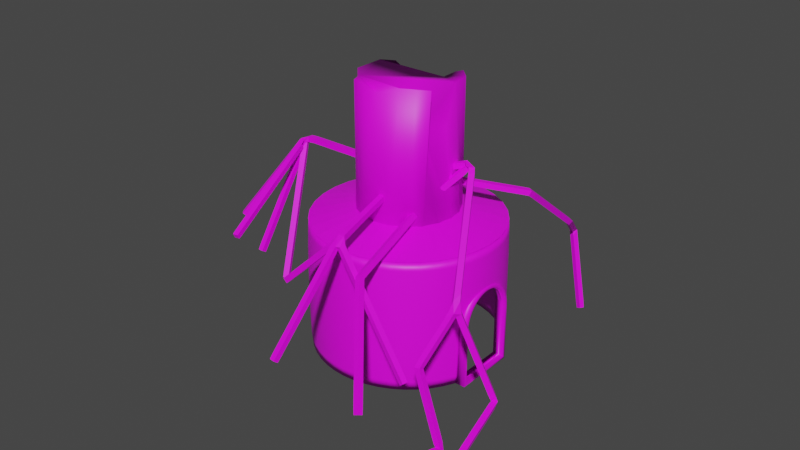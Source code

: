 # Source: SHREKSWAMP_BLEND.blend  (saved by Blender 3.5.10; exported with 4.5.12 LTS)
import bpy
from mathutils import Matrix  # noqa: F401  (used for matrix-valued properties, if any)

bpy.ops.wm.read_factory_settings(use_empty=True)
scene = bpy.context.scene
scene.name = 'Scene'

# ---- collections
col_collection = bpy.data.collections.new('Collection'); scene.collection.children.link(col_collection)

# ---- images (referenced by path relative to the original .blend; pixels are not part of the script)
import os
ASSET_DIR = os.environ.get("B2B_ASSET_DIR", "")  # directory of the original .blend (textures are referenced by path, not embedded)
HERE = os.path.dirname(os.path.abspath(__file__))  # packed textures are extracted next to this script under _unpacked/

def load_image(name, relpath, width, height, colorspace="sRGB"):
    """Load a texture the original file referenced (path relative to the .blend, or extracted next to this script)."""
    p = next((c for c in (os.path.join(HERE, relpath), os.path.join(ASSET_DIR, relpath)) if relpath and os.path.exists(c)), "")
    if p:
        img = bpy.data.images.load(p, check_existing=True)
        img.name = name
    else:  # same state as the original file: an image datablock whose file is absent (Cycles renders it pink)
        img = bpy.data.images.new(name, width, height)
        img.source = "FILE"
        img.filepath = "//" + (relpath or name)
    img.colorspace_settings.name = colorspace
    return img
img_raw_plank_wall_diff_4k_jpg = load_image('raw_plank_wall_diff_4k.jpg', 'textures/raw_plank_wall_diff_4k.jpg', 1024, 1024, 'sRGB')
img_bark_willow_diff_4k_jpg = load_image('bark_willow_diff_4k.jpg', 'textures/bark_willow_diff_4k.jpg', 1024, 1024, 'sRGB')
img_bark_willow_02_diff_4k_jpg = load_image('bark_willow_02_diff_4k.jpg', 'textures/bark_willow_02_diff_4k.jpg', 1024, 1024, 'sRGB')

# ---- materials (node trees are filled in below, after node groups)
mat_material_003 = bpy.data.materials.new('Material.003')
mat_material_003.use_transparent_shadow = False
mat_material_001 = bpy.data.materials.new('Material.001')
mat_material_001.use_transparent_shadow = False
mat_material_004 = bpy.data.materials.new('Material.004')
mat_material_004.use_transparent_shadow = False
mat_material_002 = bpy.data.materials.new('Material.002')
mat_material_002.use_transparent_shadow = False
mat_material_005 = bpy.data.materials.new('Material.005')
mat_material_005.use_transparent_shadow = False

# ---- material node trees
mat_material_003.use_nodes = True; mat_material_003.node_tree.nodes.clear()
_N = mat_material_003.node_tree.nodes; _L = mat_material_003.node_tree.links
n0 = _N.new('ShaderNodeOutputMaterial'); n0.name = 'Material Output'; n0.location = (300, 300)
n1 = _N.new('ShaderNodeTexImage'); n1.name = 'Image Texture.001'; n1.location = (-323, -339)
n2 = _N.new('ShaderNodeMapping'); n2.name = 'Mapping'; n2.location = (-460, 235)
n3 = _N.new('ShaderNodeBsdfPrincipled'); n3.name = 'Principled BSDF'; n3.location = (10, 300)
n3.distribution = 'GGX'
n3.subsurface_method = 'RANDOM_WALK_SKIN'
n3.inputs[3].default_value = 1.45
n3.inputs[27].default_value = (0.0, 0.0, 0.0, 1.0)
n3.inputs[28].default_value = 1.0
n4 = _N.new('ShaderNodeTexImage'); n4.name = 'Image Texture'; n4.location = (-280, 275)
n4.image = img_raw_plank_wall_diff_4k_jpg
n4.projection = 'BOX'
n4.projection_blend = 0.5164
n5 = _N.new('ShaderNodeTexCoord'); n5.name = 'Texture Coordinate'; n5.location = (-640, 235)
_L.new(n3.outputs[0], n0.inputs[0])
_L.new(n4.outputs[0], n3.inputs[0])
_L.new(n2.outputs[0], n4.inputs[0])
_L.new(n5.outputs[3], n2.inputs[0])
n0.is_active_output = True
mat_material_001.use_nodes = True; mat_material_001.node_tree.nodes.clear()
_N = mat_material_001.node_tree.nodes; _L = mat_material_001.node_tree.links
n0 = _N.new('ShaderNodeBsdfPrincipled'); n0.name = 'Principled BSDF'; n0.location = (370, 300)
n0.distribution = 'GGX'
n0.subsurface_method = 'RANDOM_WALK_SKIN'
n0.inputs[3].default_value = 1.45
n0.inputs[27].default_value = (0.0, 0.0, 0.0, 1.0)
n0.inputs[28].default_value = 1.0
n1 = _N.new('ShaderNodeOutputMaterial'); n1.name = 'Material Output'; n1.location = (660, 300)
n2 = _N.new('ShaderNodeMapping'); n2.name = 'Mapping'; n2.location = (-460, 235)
n3 = _N.new('ShaderNodeTexImage'); n3.name = 'Image Texture'; n3.location = (-220, 234)
n3.image = img_bark_willow_diff_4k_jpg
n3.projection = 'BOX'
n3.projection_blend = 0.5891
n4 = _N.new('ShaderNodeTexCoord'); n4.name = 'Texture Coordinate'; n4.location = (-640, 235)
_L.new(n0.outputs[0], n1.inputs[0])
_L.new(n3.outputs[0], n0.inputs[0])
_L.new(n2.outputs[0], n3.inputs[0])
_L.new(n4.outputs[1], n2.inputs[0])
n1.is_active_output = True
mat_material_004.use_nodes = True; mat_material_004.node_tree.nodes.clear()
_N = mat_material_004.node_tree.nodes; _L = mat_material_004.node_tree.links
n0 = _N.new('ShaderNodeBsdfPrincipled'); n0.name = 'Principled BSDF'; n0.location = (-131, 300)
n0.distribution = 'GGX'
n0.subsurface_method = 'RANDOM_WALK_SKIN'
n0.inputs[3].default_value = 1.45
n0.inputs[27].default_value = (0.0, 0.0, 0.0, 1.0)
n0.inputs[28].default_value = 1.0
n1 = _N.new('ShaderNodeOutputMaterial'); n1.name = 'Material Output'; n1.location = (159, 300)
n2 = _N.new('ShaderNodeTexImage'); n2.name = 'Image Texture'; n2.location = (-460, 272)
n2.image = img_bark_willow_diff_4k_jpg
_L.new(n0.outputs[0], n1.inputs[0])
_L.new(n2.outputs[0], n0.inputs[0])
n1.is_active_output = True
mat_material_002.use_nodes = True; mat_material_002.node_tree.nodes.clear()
_N = mat_material_002.node_tree.nodes; _L = mat_material_002.node_tree.links
n0 = _N.new('ShaderNodeOutputMaterial'); n0.name = 'Material Output'; n0.location = (300, 300)
n1 = _N.new('ShaderNodeBsdfPrincipled'); n1.name = 'Principled BSDF'; n1.location = (10, 300)
n1.distribution = 'GGX'
n1.subsurface_method = 'RANDOM_WALK_SKIN'
n1.inputs[3].default_value = 1.45
n1.inputs[27].default_value = (0.0, 0.0, 0.0, 1.0)
n1.inputs[28].default_value = 1.0
n2 = _N.new('ShaderNodeTexImage'); n2.name = 'Image Texture'; n2.location = (-280, 275)
n2.image = img_bark_willow_diff_4k_jpg
_L.new(n1.outputs[0], n0.inputs[0])
_L.new(n2.outputs[0], n1.inputs[0])
n0.is_active_output = True
mat_material_005.use_nodes = True; mat_material_005.node_tree.nodes.clear()
_N = mat_material_005.node_tree.nodes; _L = mat_material_005.node_tree.links
n0 = _N.new('ShaderNodeBsdfPrincipled'); n0.name = 'Principled BSDF'; n0.location = (10, 300)
n0.distribution = 'GGX'
n0.subsurface_method = 'RANDOM_WALK_SKIN'
n0.inputs[3].default_value = 1.45
n0.inputs[27].default_value = (0.0, 0.0, 0.0, 1.0)
n0.inputs[28].default_value = 1.0
n1 = _N.new('ShaderNodeOutputMaterial'); n1.name = 'Material Output'; n1.location = (300, 300)
n2 = _N.new('ShaderNodeTexImage'); n2.name = 'Image Texture'; n2.location = (-280, 275)
n2.image = img_bark_willow_02_diff_4k_jpg
_L.new(n0.outputs[0], n1.inputs[0])
_L.new(n2.outputs[0], n0.inputs[0])
n1.is_active_output = True

# ---- world
world_world = bpy.data.worlds.new('World'); scene.world = world_world
world_world.use_nodes = True; world_world.node_tree.nodes.clear()
_N = world_world.node_tree.nodes; _L = world_world.node_tree.links
n0 = _N.new('ShaderNodeOutputWorld'); n0.name = 'World Output'; n0.location = (300, 300)
n1 = _N.new('ShaderNodeBackground'); n1.name = 'Background'; n1.location = (10, 300)
n1.inputs[0].default_value = (0.05088, 0.05088, 0.05088, 1.0)
_L.new(n1.outputs[0], n0.inputs[0])
n0.is_active_output = True
world_world.color = (0.05088, 0.05088, 0.05088)
world_world.use_sun_shadow = False
world_world.sun_shadow_jitter_overblur = 0.0

# ---- meshes
me_torus = bpy.data.meshes.new('Torus')
me_torus.from_pydata([(7.66, 0.0, 0.0), (7.64, 0.0, 0.075), (7.585, 0.0, 0.1299), (7.51, 0.0, 0.15), (7.435, 0.0, 0.1299), (7.38, 0.0, 0.075), (7.36, 0.0, 1.837e-17), (7.38, 0.0, -0.075), (7.435, 0.0, -0.1299), (7.51, 0.0, -0.15), (7.585, 0.0, -0.1299), (7.64, 0.0, -0.075), (7.594, 0.9998, 0.0), (7.575, 0.9972, 0.075), (7.52, 0.99, 0.1299), (7.446, 0.9803, 0.15), (7.371, 0.9705, 0.1299), (7.317, 0.9633, 0.075), (7.297, 0.9607, 1.837e-17), (7.317, 0.9633, -0.075), (7.371, 0.9705, -0.1299), (7.446, 0.9803, -0.15), (7.52, 0.99, -0.1299), (7.575, 0.9972, -0.075), (7.399, 1.983, 0.0), (7.38, 1.977, 0.075), (7.327, 1.963, 0.1299), (7.254, 1.944, 0.15), (7.182, 1.924, 0.1299), (7.129, 1.91, 0.075), (7.109, 1.905, 1.837e-17), (7.129, 1.91, -0.075), (7.182, 1.924, -0.1299), (7.254, 1.944, -0.15), (7.327, 1.963, -0.1299), (7.38, 1.977, -0.075), (7.077, 2.931, 0.0), (7.058, 2.924, 0.075), (7.008, 2.903, 0.1299), (6.938, 2.874, 0.15), (6.869, 2.845, 0.1299), (6.818, 2.824, 0.075), (6.8, 2.817, 1.837e-17), (6.818, 2.824, -0.075), (6.869, 2.845, -0.1299), (6.938, 2.874, -0.15), (7.008, 2.903, -0.1299), (7.058, 2.924, -0.075), (6.634, 3.83, 0.0), (6.616, 3.82, 0.075), (6.569, 3.793, 0.1299), (6.504, 3.755, 0.15), (6.439, 3.718, 0.1299), (6.391, 3.69, 0.075), (6.374, 3.68, 1.837e-17), (6.391, 3.69, -0.075), (6.439, 3.718, -0.1299), (6.504, 3.755, -0.15), (6.569, 3.793, -0.1299), (6.616, 3.82, -0.075), (6.077, 4.663, 0.0), (6.061, 4.651, 0.075), (6.018, 4.617, 0.1299), (5.958, 4.572, 0.15), (5.899, 4.526, 0.1299), (5.855, 4.493, 0.075), (5.839, 4.48, 1.837e-17), (5.855, 4.493, -0.075), (5.899, 4.526, -0.1299), (5.958, 4.572, -0.15), (6.018, 4.617, -0.1299), (6.061, 4.651, -0.075), (5.416, 5.416, 0.0), (5.402, 5.402, 0.075), (5.363, 5.363, 0.1299), (5.31, 5.31, 0.15), (5.257, 5.257, 0.1299), (5.219, 5.219, 0.075), (5.204, 5.204, 1.837e-17), (5.219, 5.219, -0.075), (5.257, 5.257, -0.1299), (5.31, 5.31, -0.15), (5.363, 5.363, -0.1299), (5.402, 5.402, -0.075), (4.663, 6.077, 0.0), (4.651, 6.061, 0.075), (4.617, 6.018, 0.1299), (4.572, 5.958, 0.15), (4.526, 5.899, 0.1299), (4.493, 5.855, 0.075), (4.48, 5.839, 1.837e-17), (4.493, 5.855, -0.075), (4.526, 5.899, -0.1299), (4.572, 5.958, -0.15), (4.617, 6.018, -0.1299), (4.651, 6.061, -0.075), (3.83, 6.634, 0.0), (3.82, 6.616, 0.075), (3.792, 6.569, 0.1299), (3.755, 6.504, 0.15), (3.717, 6.439, 0.1299), (3.69, 6.391, 0.075), (3.68, 6.374, 1.837e-17), (3.69, 6.391, -0.075), (3.717, 6.439, -0.1299), (3.755, 6.504, -0.15), (3.792, 6.569, -0.1299), (3.82, 6.616, -0.075), (2.931, 7.077, 0.0), (2.924, 7.058, 0.075), (2.903, 7.008, 0.1299), (2.874, 6.938, 0.15), (2.845, 6.869, 0.1299), (2.824, 6.818, 0.075), (2.817, 6.8, 1.837e-17), (2.824, 6.818, -0.075), (2.845, 6.869, -0.1299), (2.874, 6.938, -0.15), (2.903, 7.008, -0.1299), (2.924, 7.058, -0.075), (1.983, 7.399, 0.0), (1.977, 7.38, 0.075), (1.963, 7.327, 0.1299), (1.944, 7.254, 0.15), (1.924, 7.182, 0.1299), (1.91, 7.129, 0.075), (1.905, 7.109, 1.837e-17), (1.91, 7.129, -0.075), (1.924, 7.182, -0.1299), (1.944, 7.254, -0.15), (1.963, 7.327, -0.1299), (1.977, 7.38, -0.075), (0.9998, 7.594, 0.0), (0.9972, 7.575, 0.075), (0.99, 7.52, 0.1299), (0.9803, 7.446, 0.15), (0.9705, 7.371, 0.1299), (0.9633, 7.317, 0.075), (0.9607, 7.297, 1.837e-17), (0.9633, 7.317, -0.075), (0.9705, 7.371, -0.1299), (0.9803, 7.446, -0.15), (0.99, 7.52, -0.1299), (0.9972, 7.575, -0.075), (5.783e-07, 7.66, 0.0), (5.768e-07, 7.64, 0.075), (5.727e-07, 7.585, 0.1299), (5.67e-07, 7.51, 0.15), (5.613e-07, 7.435, 0.1299), (5.572e-07, 7.38, 0.075), (5.557e-07, 7.36, 1.837e-17), (5.572e-07, 7.38, -0.075), (5.613e-07, 7.435, -0.1299), (5.67e-07, 7.51, -0.15), (5.727e-07, 7.585, -0.1299), (5.768e-07, 7.64, -0.075), (-0.9998, 7.594, 0.0), (-0.9972, 7.575, 0.075), (-0.99, 7.52, 0.1299), (-0.9803, 7.446, 0.15), (-0.9705, 7.371, 0.1299), (-0.9633, 7.317, 0.075), (-0.9607, 7.297, 1.837e-17), (-0.9633, 7.317, -0.075), (-0.9705, 7.371, -0.1299), (-0.9803, 7.446, -0.15), (-0.99, 7.52, -0.1299), (-0.9972, 7.575, -0.075), (-1.983, 7.399, 0.0), (-1.977, 7.38, 0.075), (-1.963, 7.327, 0.1299), (-1.944, 7.254, 0.15), (-1.924, 7.182, 0.1299), (-1.91, 7.129, 0.075), (-1.905, 7.109, 1.837e-17), (-1.91, 7.129, -0.075), (-1.924, 7.182, -0.1299), (-1.944, 7.254, -0.15), (-1.963, 7.327, -0.1299), (-1.977, 7.38, -0.075), (-2.931, 7.077, 0.0), (-2.924, 7.058, 0.075), (-2.903, 7.008, 0.1299), (-2.874, 6.938, 0.15), (-2.845, 6.869, 0.1299), (-2.824, 6.818, 0.075), (-2.817, 6.8, 1.837e-17), (-2.824, 6.818, -0.075), (-2.845, 6.869, -0.1299), (-2.874, 6.938, -0.15), (-2.903, 7.008, -0.1299), (-2.924, 7.058, -0.075), (-3.83, 6.634, 0.0), (-3.82, 6.616, 0.075), (-3.792, 6.569, 0.1299), (-3.755, 6.504, 0.15), (-3.717, 6.439, 0.1299), (-3.69, 6.391, 0.075), (-3.68, 6.374, 1.837e-17), (-3.69, 6.391, -0.075), (-3.717, 6.439, -0.1299), (-3.755, 6.504, -0.15), (-3.792, 6.569, -0.1299), (-3.82, 6.616, -0.075), (-4.663, 6.077, 0.0), (-4.651, 6.061, 0.075), (-4.617, 6.018, 0.1299), (-4.572, 5.958, 0.15), (-4.526, 5.899, 0.1299), (-4.493, 5.855, 0.075), (-4.48, 5.839, 1.837e-17), (-4.493, 5.855, -0.075), (-4.526, 5.899, -0.1299), (-4.572, 5.958, -0.15), (-4.617, 6.018, -0.1299), (-4.651, 6.061, -0.075), (-5.416, 5.416, 0.0), (-5.402, 5.402, 0.075), (-5.363, 5.363, 0.1299), (-5.31, 5.31, 0.15), (-5.257, 5.257, 0.1299), (-5.219, 5.219, 0.075), (-5.204, 5.204, 1.837e-17), (-5.219, 5.219, -0.075), (-5.257, 5.257, -0.1299), (-5.31, 5.31, -0.15), (-5.363, 5.363, -0.1299), (-5.402, 5.402, -0.075), (-6.077, 4.663, 0.0), (-6.061, 4.651, 0.075), (-6.018, 4.617, 0.1299), (-5.958, 4.572, 0.15), (-5.899, 4.526, 0.1299), (-5.855, 4.493, 0.075), (-5.839, 4.48, 1.837e-17), (-5.855, 4.493, -0.075), (-5.899, 4.526, -0.1299), (-5.958, 4.572, -0.15), (-6.018, 4.617, -0.1299), (-6.061, 4.651, -0.075), (-6.634, 3.83, 0.0), (-6.616, 3.82, 0.075), (-6.569, 3.793, 0.1299), (-6.504, 3.755, 0.15), (-6.439, 3.718, 0.1299), (-6.391, 3.69, 0.075), (-6.374, 3.68, 1.837e-17), (-6.391, 3.69, -0.075), (-6.439, 3.718, -0.1299), (-6.504, 3.755, -0.15), (-6.569, 3.793, -0.1299), (-6.616, 3.82, -0.075), (-7.077, 2.931, 0.0), (-7.058, 2.924, 0.075), (-7.008, 2.903, 0.1299), (-6.938, 2.874, 0.15), (-6.869, 2.845, 0.1299), (-6.818, 2.824, 0.075), (-6.8, 2.817, 1.837e-17), (-6.818, 2.824, -0.075), (-6.869, 2.845, -0.1299), (-6.938, 2.874, -0.15), (-7.008, 2.903, -0.1299), (-7.058, 2.924, -0.075), (-7.399, 1.983, 0.0), (-7.38, 1.977, 0.075), (-7.327, 1.963, 0.1299), (-7.254, 1.944, 0.15), (-7.182, 1.924, 0.1299), (-7.129, 1.91, 0.075), (-7.109, 1.905, 1.837e-17), (-7.129, 1.91, -0.075), (-7.182, 1.924, -0.1299), (-7.254, 1.944, -0.15), (-7.327, 1.963, -0.1299), (-7.38, 1.977, -0.075), (-7.594, 0.9998, 0.0), (-7.575, 0.9972, 0.075), (-7.52, 0.99, 0.1299), (-7.446, 0.9803, 0.15), (-7.371, 0.9705, 0.1299), (-7.317, 0.9633, 0.075), (-7.297, 0.9607, 1.837e-17), (-7.317, 0.9633, -0.075), (-7.371, 0.9705, -0.1299), (-7.446, 0.9803, -0.15), (-7.52, 0.99, -0.1299), (-7.575, 0.9972, -0.075), (-7.66, 6.697e-07, 0.0), (-7.64, 6.679e-07, 0.075), (-7.585, 6.631e-07, 0.1299), (-7.51, 6.565e-07, 0.15), (-7.435, 6.5e-07, 0.1299), (-7.38, 6.452e-07, 0.075), (-7.36, 6.434e-07, 1.837e-17), (-7.38, 6.452e-07, -0.075), (-7.435, 6.5e-07, -0.1299), (-7.51, 6.565e-07, -0.15), (-7.585, 6.631e-07, -0.1299), (-7.64, 6.679e-07, -0.075), (-7.594, -0.9998, 0.0), (-7.575, -0.9972, 0.075), (-7.52, -0.99, 0.1299), (-7.446, -0.9803, 0.15), (-7.371, -0.9705, 0.1299), (-7.317, -0.9633, 0.075), (-7.297, -0.9607, 1.837e-17), (-7.317, -0.9633, -0.075), (-7.371, -0.9705, -0.1299), (-7.446, -0.9803, -0.15), (-7.52, -0.99, -0.1299), (-7.575, -0.9972, -0.075), (-7.399, -1.983, 0.0), (-7.38, -1.977, 0.075), (-7.327, -1.963, 0.1299), (-7.254, -1.944, 0.15), (-7.182, -1.924, 0.1299), (-7.129, -1.91, 0.075), (-7.109, -1.905, 1.837e-17), (-7.129, -1.91, -0.075), (-7.182, -1.924, -0.1299), (-7.254, -1.944, -0.15), (-7.327, -1.963, -0.1299), (-7.38, -1.977, -0.075), (-7.077, -2.931, 0.0), (-7.058, -2.924, 0.075), (-7.008, -2.903, 0.1299), (-6.938, -2.874, 0.15), (-6.869, -2.845, 0.1299), (-6.818, -2.824, 0.075), (-6.8, -2.817, 1.837e-17), (-6.818, -2.824, -0.075), (-6.869, -2.845, -0.1299), (-6.938, -2.874, -0.15), (-7.008, -2.903, -0.1299), (-7.058, -2.924, -0.075), (-6.634, -3.83, 0.0), (-6.616, -3.82, 0.075), (-6.569, -3.792, 0.1299), (-6.504, -3.755, 0.15), (-6.439, -3.717, 0.1299), (-6.391, -3.69, 0.075), (-6.374, -3.68, 1.837e-17), (-6.391, -3.69, -0.075), (-6.439, -3.717, -0.1299), (-6.504, -3.755, -0.15), (-6.569, -3.792, -0.1299), (-6.616, -3.82, -0.075), (-6.077, -4.663, 0.0), (-6.061, -4.651, 0.075), (-6.018, -4.617, 0.1299), (-5.958, -4.572, 0.15), (-5.899, -4.526, 0.1299), (-5.855, -4.493, 0.075), (-5.839, -4.48, 1.837e-17), (-5.855, -4.493, -0.075), (-5.899, -4.526, -0.1299), (-5.958, -4.572, -0.15), (-6.018, -4.617, -0.1299), (-6.061, -4.651, -0.075), (-5.416, -5.416, 0.0), (-5.402, -5.402, 0.075), (-5.363, -5.363, 0.1299), (-5.31, -5.31, 0.15), (-5.257, -5.257, 0.1299), (-5.219, -5.219, 0.075), (-5.204, -5.204, 1.837e-17), (-5.219, -5.219, -0.075), (-5.257, -5.257, -0.1299), (-5.31, -5.31, -0.15), (-5.363, -5.363, -0.1299), (-5.402, -5.402, -0.075), (-4.663, -6.077, 0.0), (-4.651, -6.061, 0.075), (-4.617, -6.018, 0.1299), (-4.572, -5.958, 0.15), (-4.526, -5.899, 0.1299), (-4.493, -5.855, 0.075), (-4.48, -5.839, 1.837e-17), (-4.493, -5.855, -0.075), (-4.526, -5.899, -0.1299), (-4.572, -5.958, -0.15), (-4.617, -6.018, -0.1299), (-4.651, -6.061, -0.075), (-3.83, -6.634, 0.0), (-3.82, -6.616, 0.075), (-3.792, -6.569, 0.1299), (-3.755, -6.504, 0.15), (-3.717, -6.439, 0.1299), (-3.69, -6.391, 0.075), (-3.68, -6.374, 1.837e-17), (-3.69, -6.391, -0.075), (-3.717, -6.439, -0.1299), (-3.755, -6.504, -0.15), (-3.792, -6.569, -0.1299), (-3.82, -6.616, -0.075), (-2.931, -7.077, 0.0), (-2.924, -7.058, 0.075), (-2.903, -7.008, 0.1299), (-2.874, -6.938, 0.15), (-2.845, -6.869, 0.1299), (-2.824, -6.818, 0.075), (-2.817, -6.8, 1.837e-17), (-2.824, -6.818, -0.075), (-2.845, -6.869, -0.1299), (-2.874, -6.938, -0.15), (-2.903, -7.008, -0.1299), (-2.924, -7.058, -0.075), (-1.983, -7.399, 0.0), (-1.977, -7.38, 0.075), (-1.963, -7.327, 0.1299), (-1.944, -7.254, 0.15), (-1.924, -7.182, 0.1299), (-1.91, -7.129, 0.075), (-1.905, -7.109, 1.837e-17), (-1.91, -7.129, -0.075), (-1.924, -7.182, -0.1299), (-1.944, -7.254, -0.15), (-1.963, -7.327, -0.1299), (-1.977, -7.38, -0.075), (-0.9998, -7.594, 0.0), (-0.9972, -7.575, 0.075), (-0.99, -7.52, 0.1299), (-0.9803, -7.446, 0.15), (-0.9705, -7.371, 0.1299), (-0.9633, -7.317, 0.075), (-0.9607, -7.297, 1.837e-17), (-0.9633, -7.317, -0.075), (-0.9705, -7.371, -0.1299), (-0.9803, -7.446, -0.15), (-0.99, -7.52, -0.1299), (-0.9972, -7.575, -0.075), (5.783e-07, -7.66, 0.0), (5.768e-07, -7.64, 0.075), (5.727e-07, -7.585, 0.1299), (5.67e-07, -7.51, 0.15), (5.613e-07, -7.435, 0.1299), (5.572e-07, -7.38, 0.075), (5.557e-07, -7.36, 1.837e-17), (5.572e-07, -7.38, -0.075), (5.613e-07, -7.435, -0.1299), (5.67e-07, -7.51, -0.15), (5.727e-07, -7.585, -0.1299), (5.768e-07, -7.64, -0.075), (0.9998, -7.594, 0.0), (0.9972, -7.575, 0.075), (0.99, -7.52, 0.1299), (0.9803, -7.446, 0.15), (0.9705, -7.371, 0.1299), (0.9633, -7.317, 0.075), (0.9607, -7.297, 1.837e-17), (0.9633, -7.317, -0.075), (0.9705, -7.371, -0.1299), (0.9803, -7.446, -0.15), (0.99, -7.52, -0.1299), (0.9972, -7.575, -0.075), (1.983, -7.399, 0.0), (1.977, -7.38, 0.075), (1.963, -7.327, 0.1299), (1.944, -7.254, 0.15), (1.924, -7.182, 0.1299), (1.91, -7.129, 0.075), (1.905, -7.109, 1.837e-17), (1.91, -7.129, -0.075), (1.924, -7.182, -0.1299), (1.944, -7.254, -0.15), (1.963, -7.327, -0.1299), (1.977, -7.38, -0.075), (2.931, -7.077, 0.0), (2.924, -7.058, 0.075), (2.903, -7.008, 0.1299), (2.874, -6.938, 0.15), (2.845, -6.869, 0.1299), (2.824, -6.818, 0.075), (2.817, -6.8, 1.837e-17), (2.824, -6.818, -0.075), (2.845, -6.869, -0.1299), (2.874, -6.938, -0.15), (2.903, -7.008, -0.1299), (2.924, -7.058, -0.075), (3.83, -6.634, 0.0), (3.82, -6.616, 0.075), (3.792, -6.569, 0.1299), (3.755, -6.504, 0.15), (3.717, -6.439, 0.1299), (3.69, -6.391, 0.075), (3.68, -6.374, 1.837e-17), (3.69, -6.391, -0.075), (3.717, -6.439, -0.1299), (3.755, -6.504, -0.15), (3.792, -6.569, -0.1299), (3.82, -6.616, -0.075), (4.663, -6.077, 0.0), (4.651, -6.061, 0.075), (4.617, -6.018, 0.1299), (4.572, -5.958, 0.15), (4.526, -5.899, 0.1299), (4.493, -5.855, 0.075), (4.48, -5.839, 1.837e-17), (4.493, -5.855, -0.075), (4.526, -5.899, -0.1299), (4.572, -5.958, -0.15), (4.617, -6.018, -0.1299), (4.651, -6.061, -0.075), (5.416, -5.416, 0.0), (5.402, -5.402, 0.075), (5.363, -5.363, 0.1299), (5.31, -5.31, 0.15), (5.257, -5.257, 0.1299), (5.219, -5.219, 0.075), (5.204, -5.204, 1.837e-17), (5.219, -5.219, -0.075), (5.257, -5.257, -0.1299), (5.31, -5.31, -0.15), (5.363, -5.363, -0.1299), (5.402, -5.402, -0.075), (6.077, -4.663, 0.0), (6.061, -4.651, 0.075), (6.018, -4.617, 0.1299), (5.958, -4.572, 0.15), (5.899, -4.526, 0.1299), (5.855, -4.493, 0.075), (5.839, -4.48, 1.837e-17), (5.855, -4.493, -0.075), (5.899, -4.526, -0.1299), (5.958, -4.572, -0.15), (6.018, -4.617, -0.1299), (6.061, -4.651, -0.075), (6.634, -3.83, 0.0), (6.616, -3.82, 0.075), (6.569, -3.793, 0.1299), (6.504, -3.755, 0.15), (6.439, -3.718, 0.1299), (6.391, -3.69, 0.075), (6.374, -3.68, 1.837e-17), (6.391, -3.69, -0.075), (6.439, -3.718, -0.1299), (6.504, -3.755, -0.15), (6.569, -3.793, -0.1299), (6.616, -3.82, -0.075), (7.077, -2.931, 0.0), (7.058, -2.924, 0.075), (7.008, -2.903, 0.1299), (6.938, -2.874, 0.15), (6.869, -2.845, 0.1299), (6.818, -2.824, 0.075), (6.8, -2.817, 1.837e-17), (6.818, -2.824, -0.075), (6.869, -2.845, -0.1299), (6.938, -2.874, -0.15), (7.008, -2.903, -0.1299), (7.058, -2.924, -0.075), (7.399, -1.983, 0.0), (7.38, -1.977, 0.075), (7.327, -1.963, 0.1299), (7.254, -1.944, 0.15), (7.182, -1.924, 0.1299), (7.129, -1.91, 0.075), (7.109, -1.905, 1.837e-17), (7.129, -1.91, -0.075), (7.182, -1.924, -0.1299), (7.254, -1.944, -0.15), (7.327, -1.963, -0.1299), (7.38, -1.977, -0.075), (7.594, -0.9998, 0.0), (7.575, -0.9972, 0.075), (7.52, -0.99, 0.1299), (7.446, -0.9803, 0.15), (7.371, -0.9705, 0.1299), (7.317, -0.9633, 0.075), (7.297, -0.9607, 1.837e-17), (7.317, -0.9633, -0.075), (7.371, -0.9705, -0.1299), (7.446, -0.9803, -0.15), (7.52, -0.99, -0.1299), (7.575, -0.9972, -0.075)], [], [(0, 12, 13, 1), (1, 13, 14, 2), (2, 14, 15, 3), (3, 15, 16, 4), (4, 16, 17, 5), (5, 17, 18, 6), (6, 18, 19, 7), (7, 19, 20, 8), (8, 20, 21, 9), (9, 21, 22, 10), (10, 22, 23, 11), (11, 23, 12, 0), (12, 24, 25, 13), (13, 25, 26, 14), (14, 26, 27, 15), (15, 27, 28, 16), (16, 28, 29, 17), (17, 29, 30, 18), (18, 30, 31, 19), (19, 31, 32, 20), (20, 32, 33, 21), (21, 33, 34, 22), (22, 34, 35, 23), (23, 35, 24, 12), (24, 36, 37, 25), (25, 37, 38, 26), (26, 38, 39, 27), (27, 39, 40, 28), (28, 40, 41, 29), (29, 41, 42, 30), (30, 42, 43, 31), (31, 43, 44, 32), (32, 44, 45, 33), (33, 45, 46, 34), (34, 46, 47, 35), (35, 47, 36, 24), (36, 48, 49, 37), (37, 49, 50, 38), (38, 50, 51, 39), (39, 51, 52, 40), (40, 52, 53, 41), (41, 53, 54, 42), (42, 54, 55, 43), (43, 55, 56, 44), (44, 56, 57, 45), (45, 57, 58, 46), (46, 58, 59, 47), (47, 59, 48, 36), (48, 60, 61, 49), (49, 61, 62, 50), (50, 62, 63, 51), (51, 63, 64, 52), (52, 64, 65, 53), (53, 65, 66, 54), (54, 66, 67, 55), (55, 67, 68, 56), (56, 68, 69, 57), (57, 69, 70, 58), (58, 70, 71, 59), (59, 71, 60, 48), (60, 72, 73, 61), (61, 73, 74, 62), (62, 74, 75, 63), (63, 75, 76, 64), (64, 76, 77, 65), (65, 77, 78, 66), (66, 78, 79, 67), (67, 79, 80, 68), (68, 80, 81, 69), (69, 81, 82, 70), (70, 82, 83, 71), (71, 83, 72, 60), (72, 84, 85, 73), (73, 85, 86, 74), (74, 86, 87, 75), (75, 87, 88, 76), (76, 88, 89, 77), (77, 89, 90, 78), (78, 90, 91, 79), (79, 91, 92, 80), (80, 92, 93, 81), (81, 93, 94, 82), (82, 94, 95, 83), (83, 95, 84, 72), (84, 96, 97, 85), (85, 97, 98, 86), (86, 98, 99, 87), (87, 99, 100, 88), (88, 100, 101, 89), (89, 101, 102, 90), (90, 102, 103, 91), (91, 103, 104, 92), (92, 104, 105, 93), (93, 105, 106, 94), (94, 106, 107, 95), (95, 107, 96, 84), (96, 108, 109, 97), (97, 109, 110, 98), (98, 110, 111, 99), (99, 111, 112, 100), (100, 112, 113, 101), (101, 113, 114, 102), (102, 114, 115, 103), (103, 115, 116, 104), (104, 116, 117, 105), (105, 117, 118, 106), (106, 118, 119, 107), (107, 119, 108, 96), (108, 120, 121, 109), (109, 121, 122, 110), (110, 122, 123, 111), (111, 123, 124, 112), (112, 124, 125, 113), (113, 125, 126, 114), (114, 126, 127, 115), (115, 127, 128, 116), (116, 128, 129, 117), (117, 129, 130, 118), (118, 130, 131, 119), (119, 131, 120, 108), (120, 132, 133, 121), (121, 133, 134, 122), (122, 134, 135, 123), (123, 135, 136, 124), (124, 136, 137, 125), (125, 137, 138, 126), (126, 138, 139, 127), (127, 139, 140, 128), (128, 140, 141, 129), (129, 141, 142, 130), (130, 142, 143, 131), (131, 143, 132, 120), (132, 144, 145, 133), (133, 145, 146, 134), (134, 146, 147, 135), (135, 147, 148, 136), (136, 148, 149, 137), (137, 149, 150, 138), (138, 150, 151, 139), (139, 151, 152, 140), (140, 152, 153, 141), (141, 153, 154, 142), (142, 154, 155, 143), (143, 155, 144, 132), (144, 156, 157, 145), (145, 157, 158, 146), (146, 158, 159, 147), (147, 159, 160, 148), (148, 160, 161, 149), (149, 161, 162, 150), (150, 162, 163, 151), (151, 163, 164, 152), (152, 164, 165, 153), (153, 165, 166, 154), (154, 166, 167, 155), (155, 167, 156, 144), (156, 168, 169, 157), (157, 169, 170, 158), (158, 170, 171, 159), (159, 171, 172, 160), (160, 172, 173, 161), (161, 173, 174, 162), (162, 174, 175, 163), (163, 175, 176, 164), (164, 176, 177, 165), (165, 177, 178, 166), (166, 178, 179, 167), (167, 179, 168, 156), (168, 180, 181, 169), (169, 181, 182, 170), (170, 182, 183, 171), (171, 183, 184, 172), (172, 184, 185, 173), (173, 185, 186, 174), (174, 186, 187, 175), (175, 187, 188, 176), (176, 188, 189, 177), (177, 189, 190, 178), (178, 190, 191, 179), (179, 191, 180, 168), (180, 192, 193, 181), (181, 193, 194, 182), (182, 194, 195, 183), (183, 195, 196, 184), (184, 196, 197, 185), (185, 197, 198, 186), (186, 198, 199, 187), (187, 199, 200, 188), (188, 200, 201, 189), (189, 201, 202, 190), (190, 202, 203, 191), (191, 203, 192, 180), (192, 204, 205, 193), (193, 205, 206, 194), (194, 206, 207, 195), (195, 207, 208, 196), (196, 208, 209, 197), (197, 209, 210, 198), (198, 210, 211, 199), (199, 211, 212, 200), (200, 212, 213, 201), (201, 213, 214, 202), (202, 214, 215, 203), (203, 215, 204, 192), (204, 216, 217, 205), (205, 217, 218, 206), (206, 218, 219, 207), (207, 219, 220, 208), (208, 220, 221, 209), (209, 221, 222, 210), (210, 222, 223, 211), (211, 223, 224, 212), (212, 224, 225, 213), (213, 225, 226, 214), (214, 226, 227, 215), (215, 227, 216, 204), (216, 228, 229, 217), (217, 229, 230, 218), (218, 230, 231, 219), (219, 231, 232, 220), (220, 232, 233, 221), (221, 233, 234, 222), (222, 234, 235, 223), (223, 235, 236, 224), (224, 236, 237, 225), (225, 237, 238, 226), (226, 238, 239, 227), (227, 239, 228, 216), (228, 240, 241, 229), (229, 241, 242, 230), (230, 242, 243, 231), (231, 243, 244, 232), (232, 244, 245, 233), (233, 245, 246, 234), (234, 246, 247, 235), (235, 247, 248, 236), (236, 248, 249, 237), (237, 249, 250, 238), (238, 250, 251, 239), (239, 251, 240, 228), (240, 252, 253, 241), (241, 253, 254, 242), (242, 254, 255, 243), (243, 255, 256, 244), (244, 256, 257, 245), (245, 257, 258, 246), (246, 258, 259, 247), (247, 259, 260, 248), (248, 260, 261, 249), (249, 261, 262, 250), (250, 262, 263, 251), (251, 263, 252, 240), (252, 264, 265, 253), (253, 265, 266, 254), (254, 266, 267, 255), (255, 267, 268, 256), (256, 268, 269, 257), (257, 269, 270, 258), (258, 270, 271, 259), (259, 271, 272, 260), (260, 272, 273, 261), (261, 273, 274, 262), (262, 274, 275, 263), (263, 275, 264, 252), (264, 276, 277, 265), (265, 277, 278, 266), (266, 278, 279, 267), (267, 279, 280, 268), (268, 280, 281, 269), (269, 281, 282, 270), (270, 282, 283, 271), (271, 283, 284, 272), (272, 284, 285, 273), (273, 285, 286, 274), (274, 286, 287, 275), (275, 287, 276, 264), (276, 288, 289, 277), (277, 289, 290, 278), (278, 290, 291, 279), (279, 291, 292, 280), (280, 292, 293, 281), (281, 293, 294, 282), (282, 294, 295, 283), (283, 295, 296, 284), (284, 296, 297, 285), (285, 297, 298, 286), (286, 298, 299, 287), (287, 299, 288, 276), (288, 300, 301, 289), (289, 301, 302, 290), (290, 302, 303, 291), (291, 303, 304, 292), (292, 304, 305, 293), (293, 305, 306, 294), (294, 306, 307, 295), (295, 307, 308, 296), (296, 308, 309, 297), (297, 309, 310, 298), (298, 310, 311, 299), (299, 311, 300, 288), (300, 312, 313, 301), (301, 313, 314, 302), (302, 314, 315, 303), (303, 315, 316, 304), (304, 316, 317, 305), (305, 317, 318, 306), (306, 318, 319, 307), (307, 319, 320, 308), (308, 320, 321, 309), (309, 321, 322, 310), (310, 322, 323, 311), (311, 323, 312, 300), (312, 324, 325, 313), (313, 325, 326, 314), (314, 326, 327, 315), (315, 327, 328, 316), (316, 328, 329, 317), (317, 329, 330, 318), (318, 330, 331, 319), (319, 331, 332, 320), (320, 332, 333, 321), (321, 333, 334, 322), (322, 334, 335, 323), (323, 335, 324, 312), (324, 336, 337, 325), (325, 337, 338, 326), (326, 338, 339, 327), (327, 339, 340, 328), (328, 340, 341, 329), (329, 341, 342, 330), (330, 342, 343, 331), (331, 343, 344, 332), (332, 344, 345, 333), (333, 345, 346, 334), (334, 346, 347, 335), (335, 347, 336, 324), (336, 348, 349, 337), (337, 349, 350, 338), (338, 350, 351, 339), (339, 351, 352, 340), (340, 352, 353, 341), (341, 353, 354, 342), (342, 354, 355, 343), (343, 355, 356, 344), (344, 356, 357, 345), (345, 357, 358, 346), (346, 358, 359, 347), (347, 359, 348, 336), (348, 360, 361, 349), (349, 361, 362, 350), (350, 362, 363, 351), (351, 363, 364, 352), (352, 364, 365, 353), (353, 365, 366, 354), (354, 366, 367, 355), (355, 367, 368, 356), (356, 368, 369, 357), (357, 369, 370, 358), (358, 370, 371, 359), (359, 371, 360, 348), (360, 372, 373, 361), (361, 373, 374, 362), (362, 374, 375, 363), (363, 375, 376, 364), (364, 376, 377, 365), (365, 377, 378, 366), (366, 378, 379, 367), (367, 379, 380, 368), (368, 380, 381, 369), (369, 381, 382, 370), (370, 382, 383, 371), (371, 383, 372, 360), (372, 384, 385, 373), (373, 385, 386, 374), (374, 386, 387, 375), (375, 387, 388, 376), (376, 388, 389, 377), (377, 389, 390, 378), (378, 390, 391, 379), (379, 391, 392, 380), (380, 392, 393, 381), (381, 393, 394, 382), (382, 394, 395, 383), (383, 395, 384, 372), (384, 396, 397, 385), (385, 397, 398, 386), (386, 398, 399, 387), (387, 399, 400, 388), (388, 400, 401, 389), (389, 401, 402, 390), (390, 402, 403, 391), (391, 403, 404, 392), (392, 404, 405, 393), (393, 405, 406, 394), (394, 406, 407, 395), (395, 407, 396, 384), (396, 408, 409, 397), (397, 409, 410, 398), (398, 410, 411, 399), (399, 411, 412, 400), (400, 412, 413, 401), (401, 413, 414, 402), (402, 414, 415, 403), (403, 415, 416, 404), (404, 416, 417, 405), (405, 417, 418, 406), (406, 418, 419, 407), (407, 419, 408, 396), (408, 420, 421, 409), (409, 421, 422, 410), (410, 422, 423, 411), (411, 423, 424, 412), (412, 424, 425, 413), (413, 425, 426, 414), (414, 426, 427, 415), (415, 427, 428, 416), (416, 428, 429, 417), (417, 429, 430, 418), (418, 430, 431, 419), (419, 431, 420, 408), (420, 432, 433, 421), (421, 433, 434, 422), (422, 434, 435, 423), (423, 435, 436, 424), (424, 436, 437, 425), (425, 437, 438, 426), (426, 438, 439, 427), (427, 439, 440, 428), (428, 440, 441, 429), (429, 441, 442, 430), (430, 442, 443, 431), (431, 443, 432, 420), (432, 444, 445, 433), (433, 445, 446, 434), (434, 446, 447, 435), (435, 447, 448, 436), (436, 448, 449, 437), (437, 449, 450, 438), (438, 450, 451, 439), (439, 451, 452, 440), (440, 452, 453, 441), (441, 453, 454, 442), (442, 454, 455, 443), (443, 455, 444, 432), (444, 456, 457, 445), (445, 457, 458, 446), (446, 458, 459, 447), (447, 459, 460, 448), (448, 460, 461, 449), (449, 461, 462, 450), (450, 462, 463, 451), (451, 463, 464, 452), (452, 464, 465, 453), (453, 465, 466, 454), (454, 466, 467, 455), (455, 467, 456, 444), (456, 468, 469, 457), (457, 469, 470, 458), (458, 470, 471, 459), (459, 471, 472, 460), (460, 472, 473, 461), (461, 473, 474, 462), (462, 474, 475, 463), (463, 475, 476, 464), (464, 476, 477, 465), (465, 477, 478, 466), (466, 478, 479, 467), (467, 479, 468, 456), (468, 480, 481, 469), (469, 481, 482, 470), (470, 482, 483, 471), (471, 483, 484, 472), (472, 484, 485, 473), (473, 485, 486, 474), (474, 486, 487, 475), (475, 487, 488, 476), (476, 488, 489, 477), (477, 489, 490, 478), (478, 490, 491, 479), (479, 491, 480, 468), (480, 492, 493, 481), (481, 493, 494, 482), (482, 494, 495, 483), (483, 495, 496, 484), (484, 496, 497, 485), (485, 497, 498, 486), (486, 498, 499, 487), (487, 499, 500, 488), (488, 500, 501, 489), (489, 501, 502, 490), (490, 502, 503, 491), (491, 503, 492, 480), (492, 504, 505, 493), (493, 505, 506, 494), (494, 506, 507, 495), (495, 507, 508, 496), (496, 508, 509, 497), (497, 509, 510, 498), (498, 510, 511, 499), (499, 511, 512, 500), (500, 512, 513, 501), (501, 513, 514, 502), (502, 514, 515, 503), (503, 515, 504, 492), (504, 516, 517, 505), (505, 517, 518, 506), (506, 518, 519, 507), (507, 519, 520, 508), (508, 520, 521, 509), (509, 521, 522, 510), (510, 522, 523, 511), (511, 523, 524, 512), (512, 524, 525, 513), (513, 525, 526, 514), (514, 526, 527, 515), (515, 527, 516, 504), (516, 528, 529, 517), (517, 529, 530, 518), (518, 530, 531, 519), (519, 531, 532, 520), (520, 532, 533, 521), (521, 533, 534, 522), (522, 534, 535, 523), (523, 535, 536, 524), (524, 536, 537, 525), (525, 537, 538, 526), (526, 538, 539, 527), (527, 539, 528, 516), (528, 540, 541, 529), (529, 541, 542, 530), (530, 542, 543, 531), (531, 543, 544, 532), (532, 544, 545, 533), (533, 545, 546, 534), (534, 546, 547, 535), (535, 547, 548, 536), (536, 548, 549, 537), (537, 549, 550, 538), (538, 550, 551, 539), (539, 551, 540, 528), (540, 552, 553, 541), (541, 553, 554, 542), (542, 554, 555, 543), (543, 555, 556, 544), (544, 556, 557, 545), (545, 557, 558, 546), (546, 558, 559, 547), (547, 559, 560, 548), (548, 560, 561, 549), (549, 561, 562, 550), (550, 562, 563, 551), (551, 563, 552, 540), (552, 564, 565, 553), (553, 565, 566, 554), (554, 566, 567, 555), (555, 567, 568, 556), (556, 568, 569, 557), (557, 569, 570, 558), (558, 570, 571, 559), (559, 571, 572, 560), (560, 572, 573, 561), (561, 573, 574, 562), (562, 574, 575, 563), (563, 575, 564, 552), (564, 0, 1, 565), (565, 1, 2, 566), (566, 2, 3, 567), (567, 3, 4, 568), (568, 4, 5, 569), (569, 5, 6, 570), (570, 6, 7, 571), (571, 7, 8, 572), (572, 8, 9, 573), (573, 9, 10, 574), (574, 10, 11, 575), (575, 11, 0, 564)])
me_torus.polygons.foreach_set('use_smooth', [True] * 576)
_uv = me_torus.uv_layers.new(name='UVMap')
_uv.uv.foreach_set('vector', [0.5, 0.5, 0.5208, 0.5, 0.5208, 0.5833, 0.5, 0.5833, 0.5, 0.5833, 0.5208, 0.5833, 0.5208, 0.6667, 0.5, 0.6667, 0.5, 0.6667, 0.5208, 0.6667, 0.5208, 0.75, 0.5, 0.75, 0.5, 0.75, 0.5208, 0.75, 0.5208, 0.8333, 0.5, 0.8333, 0.5, 0.8333, 0.5208, 0.8333, 0.5208, 0.9167, 0.5, 0.9167, 0.5, 0.9167, 0.5208, 0.9167, 0.5208, 1.0, 0.5, 1.0, 0.5, 2.22e-16, 0.5208, 2.22e-16, 0.5208, 0.08333, 0.5, 0.08333, 0.5, 0.08333, 0.5208, 0.08333, 0.5208, 0.1667, 0.5, 0.1667, 0.5, 0.1667, 0.5208, 0.1667, 0.5208, 0.25, 0.5, 0.25, 0.5, 0.25, 0.5208, 0.25, 0.5208, 0.3333, 0.5, 0.3333, 0.5, 0.3333, 0.5208, 0.3333, 0.5208, 0.4167, 0.5, 0.4167, 0.5, 0.4167, 0.5208, 0.4167, 0.5208, 0.5, 0.5, 0.5, 0.5208, 0.5, 0.5417, 0.5, 0.5417, 0.5833, 0.5208, 0.5833, 0.5208, 0.5833, 0.5417, 0.5833, 0.5417, 0.6667, 0.5208, 0.6667, 0.5208, 0.6667, 0.5417, 0.6667, 0.5417, 0.75, 0.5208, 0.75, 0.5208, 0.75, 0.5417, 0.75, 0.5417, 0.8333, 0.5208, 0.8333, 0.5208, 0.8333, 0.5417, 0.8333, 0.5417, 0.9167, 0.5208, 0.9167, 0.5208, 0.9167, 0.5417, 0.9167, 0.5417, 1.0, 0.5208, 1.0, 0.5208, 2.22e-16, 0.5417, 2.22e-16, 0.5417, 0.08333, 0.5208, 0.08333, 0.5208, 0.08333, 0.5417, 0.08333, 0.5417, 0.1667, 0.5208, 0.1667, 0.5208, 0.1667, 0.5417, 0.1667, 0.5417, 0.25, 0.5208, 0.25, 0.5208, 0.25, 0.5417, 0.25, 0.5417, 0.3333, 0.5208, 0.3333, 0.5208, 0.3333, 0.5417, 0.3333, 0.5417, 0.4167, 0.5208, 0.4167, 0.5208, 0.4167, 0.5417, 0.4167, 0.5417, 0.5, 0.5208, 0.5, 0.5417, 0.5, 0.5625, 0.5, 0.5625, 0.5833, 0.5417, 0.5833, 0.5417, 0.5833, 0.5625, 0.5833, 0.5625, 0.6667, 0.5417, 0.6667, 0.5417, 0.6667, 0.5625, 0.6667, 0.5625, 0.75, 0.5417, 0.75, 0.5417, 0.75, 0.5625, 0.75, 0.5625, 0.8333, 0.5417, 0.8333, 0.5417, 0.8333, 0.5625, 0.8333, 0.5625, 0.9167, 0.5417, 0.9167, 0.5417, 0.9167, 0.5625, 0.9167, 0.5625, 1.0, 0.5417, 1.0, 0.5417, 2.22e-16, 0.5625, 2.22e-16, 0.5625, 0.08333, 0.5417, 0.08333, 0.5417, 0.08333, 0.5625, 0.08333, 0.5625, 0.1667, 0.5417, 0.1667, 0.5417, 0.1667, 0.5625, 0.1667, 0.5625, 0.25, 0.5417, 0.25, 0.5417, 0.25, 0.5625, 0.25, 0.5625, 0.3333, 0.5417, 0.3333, 0.5417, 0.3333, 0.5625, 0.3333, 0.5625, 0.4167, 0.5417, 0.4167, 0.5417, 0.4167, 0.5625, 0.4167, 0.5625, 0.5, 0.5417, 0.5, 0.5625, 0.5, 0.5833, 0.5, 0.5833, 0.5833, 0.5625, 0.5833, 0.5625, 0.5833, 0.5833, 0.5833, 0.5833, 0.6667, 0.5625, 0.6667, 0.5625, 0.6667, 0.5833, 0.6667, 0.5833, 0.75, 0.5625, 0.75, 0.5625, 0.75, 0.5833, 0.75, 0.5833, 0.8333, 0.5625, 0.8333, 0.5625, 0.8333, 0.5833, 0.8333, 0.5833, 0.9167, 0.5625, 0.9167, 0.5625, 0.9167, 0.5833, 0.9167, 0.5833, 1.0, 0.5625, 1.0, 0.5625, 2.22e-16, 0.5833, 2.22e-16, 0.5833, 0.08333, 0.5625, 0.08333, 0.5625, 0.08333, 0.5833, 0.08333, 0.5833, 0.1667, 0.5625, 0.1667, 0.5625, 0.1667, 0.5833, 0.1667, 0.5833, 0.25, 0.5625, 0.25, 0.5625, 0.25, 0.5833, 0.25, 0.5833, 0.3333, 0.5625, 0.3333, 0.5625, 0.3333, 0.5833, 0.3333, 0.5833, 0.4167, 0.5625, 0.4167, 0.5625, 0.4167, 0.5833, 0.4167, 0.5833, 0.5, 0.5625, 0.5, 0.5833, 0.5, 0.6042, 0.5, 0.6042, 0.5833, 0.5833, 0.5833, 0.5833, 0.5833, 0.6042, 0.5833, 0.6042, 0.6667, 0.5833, 0.6667, 0.5833, 0.6667, 0.6042, 0.6667, 0.6042, 0.75, 0.5833, 0.75, 0.5833, 0.75, 0.6042, 0.75, 0.6042, 0.8333, 0.5833, 0.8333, 0.5833, 0.8333, 0.6042, 0.8333, 0.6042, 0.9167, 0.5833, 0.9167, 0.5833, 0.9167, 0.6042, 0.9167, 0.6042, 1.0, 0.5833, 1.0, 0.5833, 2.22e-16, 0.6042, 2.22e-16, 0.6042, 0.08333, 0.5833, 0.08333, 0.5833, 0.08333, 0.6042, 0.08333, 0.6042, 0.1667, 0.5833, 0.1667, 0.5833, 0.1667, 0.6042, 0.1667, 0.6042, 0.25, 0.5833, 0.25, 0.5833, 0.25, 0.6042, 0.25, 0.6042, 0.3333, 0.5833, 0.3333, 0.5833, 0.3333, 0.6042, 0.3333, 0.6042, 0.4167, 0.5833, 0.4167, 0.5833, 0.4167, 0.6042, 0.4167, 0.6042, 0.5, 0.5833, 0.5, 0.6042, 0.5, 0.625, 0.5, 0.625, 0.5833, 0.6042, 0.5833, 0.6042, 0.5833, 0.625, 0.5833, 0.625, 0.6667, 0.6042, 0.6667, 0.6042, 0.6667, 0.625, 0.6667, 0.625, 0.75, 0.6042, 0.75, 0.6042, 0.75, 0.625, 0.75, 0.625, 0.8333, 0.6042, 0.8333, 0.6042, 0.8333, 0.625, 0.8333, 0.625, 0.9167, 0.6042, 0.9167, 0.6042, 0.9167, 0.625, 0.9167, 0.625, 1.0, 0.6042, 1.0, 0.6042, 2.22e-16, 0.625, 2.22e-16, 0.625, 0.08333, 0.6042, 0.08333, 0.6042, 0.08333, 0.625, 0.08333, 0.625, 0.1667, 0.6042, 0.1667, 0.6042, 0.1667, 0.625, 0.1667, 0.625, 0.25, 0.6042, 0.25, 0.6042, 0.25, 0.625, 0.25, 0.625, 0.3333, 0.6042, 0.3333, 0.6042, 0.3333, 0.625, 0.3333, 0.625, 0.4167, 0.6042, 0.4167, 0.6042, 0.4167, 0.625, 0.4167, 0.625, 0.5, 0.6042, 0.5, 0.625, 0.5, 0.6458, 0.5, 0.6458, 0.5833, 0.625, 0.5833, 0.625, 0.5833, 0.6458, 0.5833, 0.6458, 0.6667, 0.625, 0.6667, 0.625, 0.6667, 0.6458, 0.6667, 0.6458, 0.75, 0.625, 0.75, 0.625, 0.75, 0.6458, 0.75, 0.6458, 0.8333, 0.625, 0.8333, 0.625, 0.8333, 0.6458, 0.8333, 0.6458, 0.9167, 0.625, 0.9167, 0.625, 0.9167, 0.6458, 0.9167, 0.6458, 1.0, 0.625, 1.0, 0.625, 2.22e-16, 0.6458, 2.22e-16, 0.6458, 0.08333, 0.625, 0.08333, 0.625, 0.08333, 0.6458, 0.08333, 0.6458, 0.1667, 0.625, 0.1667, 0.625, 0.1667, 0.6458, 0.1667, 0.6458, 0.25, 0.625, 0.25, 0.625, 0.25, 0.6458, 0.25, 0.6458, 0.3333, 0.625, 0.3333, 0.625, 0.3333, 0.6458, 0.3333, 0.6458, 0.4167, 0.625, 0.4167, 0.625, 0.4167, 0.6458, 0.4167, 0.6458, 0.5, 0.625, 0.5, 0.6458, 0.5, 0.6667, 0.5, 0.6667, 0.5833, 0.6458, 0.5833, 0.6458, 0.5833, 0.6667, 0.5833, 0.6667, 0.6667, 0.6458, 0.6667, 0.6458, 0.6667, 0.6667, 0.6667, 0.6667, 0.75, 0.6458, 0.75, 0.6458, 0.75, 0.6667, 0.75, 0.6667, 0.8333, 0.6458, 0.8333, 0.6458, 0.8333, 0.6667, 0.8333, 0.6667, 0.9167, 0.6458, 0.9167, 0.6458, 0.9167, 0.6667, 0.9167, 0.6667, 1.0, 0.6458, 1.0, 0.6458, 2.22e-16, 0.6667, 2.22e-16, 0.6667, 0.08333, 0.6458, 0.08333, 0.6458, 0.08333, 0.6667, 0.08333, 0.6667, 0.1667, 0.6458, 0.1667, 0.6458, 0.1667, 0.6667, 0.1667, 0.6667, 0.25, 0.6458, 0.25, 0.6458, 0.25, 0.6667, 0.25, 0.6667, 0.3333, 0.6458, 0.3333, 0.6458, 0.3333, 0.6667, 0.3333, 0.6667, 0.4167, 0.6458, 0.4167, 0.6458, 0.4167, 0.6667, 0.4167, 0.6667, 0.5, 0.6458, 0.5, 0.6667, 0.5, 0.6875, 0.5, 0.6875, 0.5833, 0.6667, 0.5833, 0.6667, 0.5833, 0.6875, 0.5833, 0.6875, 0.6667, 0.6667, 0.6667, 0.6667, 0.6667, 0.6875, 0.6667, 0.6875, 0.75, 0.6667, 0.75, 0.6667, 0.75, 0.6875, 0.75, 0.6875, 0.8333, 0.6667, 0.8333, 0.6667, 0.8333, 0.6875, 0.8333, 0.6875, 0.9167, 0.6667, 0.9167, 0.6667, 0.9167, 0.6875, 0.9167, 0.6875, 1.0, 0.6667, 1.0, 0.6667, 2.22e-16, 0.6875, 2.22e-16, 0.6875, 0.08333, 0.6667, 0.08333, 0.6667, 0.08333, 0.6875, 0.08333, 0.6875, 0.1667, 0.6667, 0.1667, 0.6667, 0.1667, 0.6875, 0.1667, 0.6875, 0.25, 0.6667, 0.25, 0.6667, 0.25, 0.6875, 0.25, 0.6875, 0.3333, 0.6667, 0.3333, 0.6667, 0.3333, 0.6875, 0.3333, 0.6875, 0.4167, 0.6667, 0.4167, 0.6667, 0.4167, 0.6875, 0.4167, 0.6875, 0.5, 0.6667, 0.5, 0.6875, 0.5, 0.7083, 0.5, 0.7083, 0.5833, 0.6875, 0.5833, 0.6875, 0.5833, 0.7083, 0.5833, 0.7083, 0.6667, 0.6875, 0.6667, 0.6875, 0.6667, 0.7083, 0.6667, 0.7083, 0.75, 0.6875, 0.75, 0.6875, 0.75, 0.7083, 0.75, 0.7083, 0.8333, 0.6875, 0.8333, 0.6875, 0.8333, 0.7083, 0.8333, 0.7083, 0.9167, 0.6875, 0.9167, 0.6875, 0.9167, 0.7083, 0.9167, 0.7083, 1.0, 0.6875, 1.0, 0.6875, 2.22e-16, 0.7083, 2.22e-16, 0.7083, 0.08333, 0.6875, 0.08333, 0.6875, 0.08333, 0.7083, 0.08333, 0.7083, 0.1667, 0.6875, 0.1667, 0.6875, 0.1667, 0.7083, 0.1667, 0.7083, 0.25, 0.6875, 0.25, 0.6875, 0.25, 0.7083, 0.25, 0.7083, 0.3333, 0.6875, 0.3333, 0.6875, 0.3333, 0.7083, 0.3333, 0.7083, 0.4167, 0.6875, 0.4167, 0.6875, 0.4167, 0.7083, 0.4167, 0.7083, 0.5, 0.6875, 0.5, 0.7083, 0.5, 0.7292, 0.5, 0.7292, 0.5833, 0.7083, 0.5833, 0.7083, 0.5833, 0.7292, 0.5833, 0.7292, 0.6667, 0.7083, 0.6667, 0.7083, 0.6667, 0.7292, 0.6667, 0.7292, 0.75, 0.7083, 0.75, 0.7083, 0.75, 0.7292, 0.75, 0.7292, 0.8333, 0.7083, 0.8333, 0.7083, 0.8333, 0.7292, 0.8333, 0.7292, 0.9167, 0.7083, 0.9167, 0.7083, 0.9167, 0.7292, 0.9167, 0.7292, 1.0, 0.7083, 1.0, 0.7083, 2.22e-16, 0.7292, 2.22e-16, 0.7292, 0.08333, 0.7083, 0.08333, 0.7083, 0.08333, 0.7292, 0.08333, 0.7292, 0.1667, 0.7083, 0.1667, 0.7083, 0.1667, 0.7292, 0.1667, 0.7292, 0.25, 0.7083, 0.25, 0.7083, 0.25, 0.7292, 0.25, 0.7292, 0.3333, 0.7083, 0.3333, 0.7083, 0.3333, 0.7292, 0.3333, 0.7292, 0.4167, 0.7083, 0.4167, 0.7083, 0.4167, 0.7292, 0.4167, 0.7292, 0.5, 0.7083, 0.5, 0.7292, 0.5, 0.75, 0.5, 0.75, 0.5833, 0.7292, 0.5833, 0.7292, 0.5833, 0.75, 0.5833, 0.75, 0.6667, 0.7292, 0.6667, 0.7292, 0.6667, 0.75, 0.6667, 0.75, 0.75, 0.7292, 0.75, 0.7292, 0.75, 0.75, 0.75, 0.75, 0.8333, 0.7292, 0.8333, 0.7292, 0.8333, 0.75, 0.8333, 0.75, 0.9167, 0.7292, 0.9167, 0.7292, 0.9167, 0.75, 0.9167, 0.75, 1.0, 0.7292, 1.0, 0.7292, 2.22e-16, 0.75, 2.22e-16, 0.75, 0.08333, 0.7292, 0.08333, 0.7292, 0.08333, 0.75, 0.08333, 0.75, 0.1667, 0.7292, 0.1667, 0.7292, 0.1667, 0.75, 0.1667, 0.75, 0.25, 0.7292, 0.25, 0.7292, 0.25, 0.75, 0.25, 0.75, 0.3333, 0.7292, 0.3333, 0.7292, 0.3333, 0.75, 0.3333, 0.75, 0.4167, 0.7292, 0.4167, 0.7292, 0.4167, 0.75, 0.4167, 0.75, 0.5, 0.7292, 0.5, 0.75, 0.5, 0.7708, 0.5, 0.7708, 0.5833, 0.75, 0.5833, 0.75, 0.5833, 0.7708, 0.5833, 0.7708, 0.6667, 0.75, 0.6667, 0.75, 0.6667, 0.7708, 0.6667, 0.7708, 0.75, 0.75, 0.75, 0.75, 0.75, 0.7708, 0.75, 0.7708, 0.8333, 0.75, 0.8333, 0.75, 0.8333, 0.7708, 0.8333, 0.7708, 0.9167, 0.75, 0.9167, 0.75, 0.9167, 0.7708, 0.9167, 0.7708, 1.0, 0.75, 1.0, 0.75, 2.22e-16, 0.7708, 2.22e-16, 0.7708, 0.08333, 0.75, 0.08333, 0.75, 0.08333, 0.7708, 0.08333, 0.7708, 0.1667, 0.75, 0.1667, 0.75, 0.1667, 0.7708, 0.1667, 0.7708, 0.25, 0.75, 0.25, 0.75, 0.25, 0.7708, 0.25, 0.7708, 0.3333, 0.75, 0.3333, 0.75, 0.3333, 0.7708, 0.3333, 0.7708, 0.4167, 0.75, 0.4167, 0.75, 0.4167, 0.7708, 0.4167, 0.7708, 0.5, 0.75, 0.5, 0.7708, 0.5, 0.7917, 0.5, 0.7917, 0.5833, 0.7708, 0.5833, 0.7708, 0.5833, 0.7917, 0.5833, 0.7917, 0.6667, 0.7708, 0.6667, 0.7708, 0.6667, 0.7917, 0.6667, 0.7917, 0.75, 0.7708, 0.75, 0.7708, 0.75, 0.7917, 0.75, 0.7917, 0.8333, 0.7708, 0.8333, 0.7708, 0.8333, 0.7917, 0.8333, 0.7917, 0.9167, 0.7708, 0.9167, 0.7708, 0.9167, 0.7917, 0.9167, 0.7917, 1.0, 0.7708, 1.0, 0.7708, 2.22e-16, 0.7917, 2.22e-16, 0.7917, 0.08333, 0.7708, 0.08333, 0.7708, 0.08333, 0.7917, 0.08333, 0.7917, 0.1667, 0.7708, 0.1667, 0.7708, 0.1667, 0.7917, 0.1667, 0.7917, 0.25, 0.7708, 0.25, 0.7708, 0.25, 0.7917, 0.25, 0.7917, 0.3333, 0.7708, 0.3333, 0.7708, 0.3333, 0.7917, 0.3333, 0.7917, 0.4167, 0.7708, 0.4167, 0.7708, 0.4167, 0.7917, 0.4167, 0.7917, 0.5, 0.7708, 0.5, 0.7917, 0.5, 0.8125, 0.5, 0.8125, 0.5833, 0.7917, 0.5833, 0.7917, 0.5833, 0.8125, 0.5833, 0.8125, 0.6667, 0.7917, 0.6667, 0.7917, 0.6667, 0.8125, 0.6667, 0.8125, 0.75, 0.7917, 0.75, 0.7917, 0.75, 0.8125, 0.75, 0.8125, 0.8333, 0.7917, 0.8333, 0.7917, 0.8333, 0.8125, 0.8333, 0.8125, 0.9167, 0.7917, 0.9167, 0.7917, 0.9167, 0.8125, 0.9167, 0.8125, 1.0, 0.7917, 1.0, 0.7917, 2.22e-16, 0.8125, 2.22e-16, 0.8125, 0.08333, 0.7917, 0.08333, 0.7917, 0.08333, 0.8125, 0.08333, 0.8125, 0.1667, 0.7917, 0.1667, 0.7917, 0.1667, 0.8125, 0.1667, 0.8125, 0.25, 0.7917, 0.25, 0.7917, 0.25, 0.8125, 0.25, 0.8125, 0.3333, 0.7917, 0.3333, 0.7917, 0.3333, 0.8125, 0.3333, 0.8125, 0.4167, 0.7917, 0.4167, 0.7917, 0.4167, 0.8125, 0.4167, 0.8125, 0.5, 0.7917, 0.5, 0.8125, 0.5, 0.8333, 0.5, 0.8333, 0.5833, 0.8125, 0.5833, 0.8125, 0.5833, 0.8333, 0.5833, 0.8333, 0.6667, 0.8125, 0.6667, 0.8125, 0.6667, 0.8333, 0.6667, 0.8333, 0.75, 0.8125, 0.75, 0.8125, 0.75, 0.8333, 0.75, 0.8333, 0.8333, 0.8125, 0.8333, 0.8125, 0.8333, 0.8333, 0.8333, 0.8333, 0.9167, 0.8125, 0.9167, 0.8125, 0.9167, 0.8333, 0.9167, 0.8333, 1.0, 0.8125, 1.0, 0.8125, 2.22e-16, 0.8333, 2.22e-16, 0.8333, 0.08333, 0.8125, 0.08333, 0.8125, 0.08333, 0.8333, 0.08333, 0.8333, 0.1667, 0.8125, 0.1667, 0.8125, 0.1667, 0.8333, 0.1667, 0.8333, 0.25, 0.8125, 0.25, 0.8125, 0.25, 0.8333, 0.25, 0.8333, 0.3333, 0.8125, 0.3333, 0.8125, 0.3333, 0.8333, 0.3333, 0.8333, 0.4167, 0.8125, 0.4167, 0.8125, 0.4167, 0.8333, 0.4167, 0.8333, 0.5, 0.8125, 0.5, 0.8333, 0.5, 0.8542, 0.5, 0.8542, 0.5833, 0.8333, 0.5833, 0.8333, 0.5833, 0.8542, 0.5833, 0.8542, 0.6667, 0.8333, 0.6667, 0.8333, 0.6667, 0.8542, 0.6667, 0.8542, 0.75, 0.8333, 0.75, 0.8333, 0.75, 0.8542, 0.75, 0.8542, 0.8333, 0.8333, 0.8333, 0.8333, 0.8333, 0.8542, 0.8333, 0.8542, 0.9167, 0.8333, 0.9167, 0.8333, 0.9167, 0.8542, 0.9167, 0.8542, 1.0, 0.8333, 1.0, 0.8333, 2.22e-16, 0.8542, 2.22e-16, 0.8542, 0.08333, 0.8333, 0.08333, 0.8333, 0.08333, 0.8542, 0.08333, 0.8542, 0.1667, 0.8333, 0.1667, 0.8333, 0.1667, 0.8542, 0.1667, 0.8542, 0.25, 0.8333, 0.25, 0.8333, 0.25, 0.8542, 0.25, 0.8542, 0.3333, 0.8333, 0.3333, 0.8333, 0.3333, 0.8542, 0.3333, 0.8542, 0.4167, 0.8333, 0.4167, 0.8333, 0.4167, 0.8542, 0.4167, 0.8542, 0.5, 0.8333, 0.5, 0.8542, 0.5, 0.875, 0.5, 0.875, 0.5833, 0.8542, 0.5833, 0.8542, 0.5833, 0.875, 0.5833, 0.875, 0.6667, 0.8542, 0.6667, 0.8542, 0.6667, 0.875, 0.6667, 0.875, 0.75, 0.8542, 0.75, 0.8542, 0.75, 0.875, 0.75, 0.875, 0.8333, 0.8542, 0.8333, 0.8542, 0.8333, 0.875, 0.8333, 0.875, 0.9167, 0.8542, 0.9167, 0.8542, 0.9167, 0.875, 0.9167, 0.875, 1.0, 0.8542, 1.0, 0.8542, 2.22e-16, 0.875, 2.22e-16, 0.875, 0.08333, 0.8542, 0.08333, 0.8542, 0.08333, 0.875, 0.08333, 0.875, 0.1667, 0.8542, 0.1667, 0.8542, 0.1667, 0.875, 0.1667, 0.875, 0.25, 0.8542, 0.25, 0.8542, 0.25, 0.875, 0.25, 0.875, 0.3333, 0.8542, 0.3333, 0.8542, 0.3333, 0.875, 0.3333, 0.875, 0.4167, 0.8542, 0.4167, 0.8542, 0.4167, 0.875, 0.4167, 0.875, 0.5, 0.8542, 0.5, 0.875, 0.5, 0.8958, 0.5, 0.8958, 0.5833, 0.875, 0.5833, 0.875, 0.5833, 0.8958, 0.5833, 0.8958, 0.6667, 0.875, 0.6667, 0.875, 0.6667, 0.8958, 0.6667, 0.8958, 0.75, 0.875, 0.75, 0.875, 0.75, 0.8958, 0.75, 0.8958, 0.8333, 0.875, 0.8333, 0.875, 0.8333, 0.8958, 0.8333, 0.8958, 0.9167, 0.875, 0.9167, 0.875, 0.9167, 0.8958, 0.9167, 0.8958, 1.0, 0.875, 1.0, 0.875, 2.22e-16, 0.8958, 2.22e-16, 0.8958, 0.08333, 0.875, 0.08333, 0.875, 0.08333, 0.8958, 0.08333, 0.8958, 0.1667, 0.875, 0.1667, 0.875, 0.1667, 0.8958, 0.1667, 0.8958, 0.25, 0.875, 0.25, 0.875, 0.25, 0.8958, 0.25, 0.8958, 0.3333, 0.875, 0.3333, 0.875, 0.3333, 0.8958, 0.3333, 0.8958, 0.4167, 0.875, 0.4167, 0.875, 0.4167, 0.8958, 0.4167, 0.8958, 0.5, 0.875, 0.5, 0.8958, 0.5, 0.9167, 0.5, 0.9167, 0.5833, 0.8958, 0.5833, 0.8958, 0.5833, 0.9167, 0.5833, 0.9167, 0.6667, 0.8958, 0.6667, 0.8958, 0.6667, 0.9167, 0.6667, 0.9167, 0.75, 0.8958, 0.75, 0.8958, 0.75, 0.9167, 0.75, 0.9167, 0.8333, 0.8958, 0.8333, 0.8958, 0.8333, 0.9167, 0.8333, 0.9167, 0.9167, 0.8958, 0.9167, 0.8958, 0.9167, 0.9167, 0.9167, 0.9167, 1.0, 0.8958, 1.0, 0.8958, 2.22e-16, 0.9167, 2.22e-16, 0.9167, 0.08333, 0.8958, 0.08333, 0.8958, 0.08333, 0.9167, 0.08333, 0.9167, 0.1667, 0.8958, 0.1667, 0.8958, 0.1667, 0.9167, 0.1667, 0.9167, 0.25, 0.8958, 0.25, 0.8958, 0.25, 0.9167, 0.25, 0.9167, 0.3333, 0.8958, 0.3333, 0.8958, 0.3333, 0.9167, 0.3333, 0.9167, 0.4167, 0.8958, 0.4167, 0.8958, 0.4167, 0.9167, 0.4167, 0.9167, 0.5, 0.8958, 0.5, 0.9167, 0.5, 0.9375, 0.5, 0.9375, 0.5833, 0.9167, 0.5833, 0.9167, 0.5833, 0.9375, 0.5833, 0.9375, 0.6667, 0.9167, 0.6667, 0.9167, 0.6667, 0.9375, 0.6667, 0.9375, 0.75, 0.9167, 0.75, 0.9167, 0.75, 0.9375, 0.75, 0.9375, 0.8333, 0.9167, 0.8333, 0.9167, 0.8333, 0.9375, 0.8333, 0.9375, 0.9167, 0.9167, 0.9167, 0.9167, 0.9167, 0.9375, 0.9167, 0.9375, 1.0, 0.9167, 1.0, 0.9167, 2.22e-16, 0.9375, 2.22e-16, 0.9375, 0.08333, 0.9167, 0.08333, 0.9167, 0.08333, 0.9375, 0.08333, 0.9375, 0.1667, 0.9167, 0.1667, 0.9167, 0.1667, 0.9375, 0.1667, 0.9375, 0.25, 0.9167, 0.25, 0.9167, 0.25, 0.9375, 0.25, 0.9375, 0.3333, 0.9167, 0.3333, 0.9167, 0.3333, 0.9375, 0.3333, 0.9375, 0.4167, 0.9167, 0.4167, 0.9167, 0.4167, 0.9375, 0.4167, 0.9375, 0.5, 0.9167, 0.5, 0.9375, 0.5, 0.9583, 0.5, 0.9583, 0.5833, 0.9375, 0.5833, 0.9375, 0.5833, 0.9583, 0.5833, 0.9583, 0.6667, 0.9375, 0.6667, 0.9375, 0.6667, 0.9583, 0.6667, 0.9583, 0.75, 0.9375, 0.75, 0.9375, 0.75, 0.9583, 0.75, 0.9583, 0.8333, 0.9375, 0.8333, 0.9375, 0.8333, 0.9583, 0.8333, 0.9583, 0.9167, 0.9375, 0.9167, 0.9375, 0.9167, 0.9583, 0.9167, 0.9583, 1.0, 0.9375, 1.0, 0.9375, 2.22e-16, 0.9583, 2.22e-16, 0.9583, 0.08333, 0.9375, 0.08333, 0.9375, 0.08333, 0.9583, 0.08333, 0.9583, 0.1667, 0.9375, 0.1667, 0.9375, 0.1667, 0.9583, 0.1667, 0.9583, 0.25, 0.9375, 0.25, 0.9375, 0.25, 0.9583, 0.25, 0.9583, 0.3333, 0.9375, 0.3333, 0.9375, 0.3333, 0.9583, 0.3333, 0.9583, 0.4167, 0.9375, 0.4167, 0.9375, 0.4167, 0.9583, 0.4167, 0.9583, 0.5, 0.9375, 0.5, 0.9583, 0.5, 0.9792, 0.5, 0.9792, 0.5833, 0.9583, 0.5833, 0.9583, 0.5833, 0.9792, 0.5833, 0.9792, 0.6667, 0.9583, 0.6667, 0.9583, 0.6667, 0.9792, 0.6667, 0.9792, 0.75, 0.9583, 0.75, 0.9583, 0.75, 0.9792, 0.75, 0.9792, 0.8333, 0.9583, 0.8333, 0.9583, 0.8333, 0.9792, 0.8333, 0.9792, 0.9167, 0.9583, 0.9167, 0.9583, 0.9167, 0.9792, 0.9167, 0.9792, 1.0, 0.9583, 1.0, 0.9583, 2.22e-16, 0.9792, 2.22e-16, 0.9792, 0.08333, 0.9583, 0.08333, 0.9583, 0.08333, 0.9792, 0.08333, 0.9792, 0.1667, 0.9583, 0.1667, 0.9583, 0.1667, 0.9792, 0.1667, 0.9792, 0.25, 0.9583, 0.25, 0.9583, 0.25, 0.9792, 0.25, 0.9792, 0.3333, 0.9583, 0.3333, 0.9583, 0.3333, 0.9792, 0.3333, 0.9792, 0.4167, 0.9583, 0.4167, 0.9583, 0.4167, 0.9792, 0.4167, 0.9792, 0.5, 0.9583, 0.5, 0.9792, 0.5, 1.0, 0.5, 1.0, 0.5833, 0.9792, 0.5833, 0.9792, 0.5833, 1.0, 0.5833, 1.0, 0.6667, 0.9792, 0.6667, 0.9792, 0.6667, 1.0, 0.6667, 1.0, 0.75, 0.9792, 0.75, 0.9792, 0.75, 1.0, 0.75, 1.0, 0.8333, 0.9792, 0.8333, 0.9792, 0.8333, 1.0, 0.8333, 1.0, 0.9167, 0.9792, 0.9167, 0.9792, 0.9167, 1.0, 0.9167, 1.0, 1.0, 0.9792, 1.0, 0.9792, 2.22e-16, 1.0, 2.22e-16, 1.0, 0.08333, 0.9792, 0.08333, 0.9792, 0.08333, 1.0, 0.08333, 1.0, 0.1667, 0.9792, 0.1667, 0.9792, 0.1667, 1.0, 0.1667, 1.0, 0.25, 0.9792, 0.25, 0.9792, 0.25, 1.0, 0.25, 1.0, 0.3333, 0.9792, 0.3333, 0.9792, 0.3333, 1.0, 0.3333, 1.0, 0.4167, 0.9792, 0.4167, 0.9792, 0.4167, 1.0, 0.4167, 1.0, 0.5, 0.9792, 0.5, 8.882e-16, 0.5, 0.02083, 0.5, 0.02083, 0.5833, 8.882e-16, 0.5833, 8.882e-16, 0.5833, 0.02083, 0.5833, 0.02083, 0.6667, 8.882e-16, 0.6667, 8.882e-16, 0.6667, 0.02083, 0.6667, 0.02083, 0.75, 8.882e-16, 0.75, 8.882e-16, 0.75, 0.02083, 0.75, 0.02083, 0.8333, 8.882e-16, 0.8333, 8.882e-16, 0.8333, 0.02083, 0.8333, 0.02083, 0.9167, 8.882e-16, 0.9167, 8.882e-16, 0.9167, 0.02083, 0.9167, 0.02083, 1.0, 8.882e-16, 1.0, 8.882e-16, 2.22e-16, 0.02083, 2.22e-16, 0.02083, 0.08333, 8.882e-16, 0.08333, 8.882e-16, 0.08333, 0.02083, 0.08333, 0.02083, 0.1667, 8.882e-16, 0.1667, 8.882e-16, 0.1667, 0.02083, 0.1667, 0.02083, 0.25, 8.882e-16, 0.25, 8.882e-16, 0.25, 0.02083, 0.25, 0.02083, 0.3333, 8.882e-16, 0.3333, 8.882e-16, 0.3333, 0.02083, 0.3333, 0.02083, 0.4167, 8.882e-16, 0.4167, 8.882e-16, 0.4167, 0.02083, 0.4167, 0.02083, 0.5, 8.882e-16, 0.5, 0.02083, 0.5, 0.04167, 0.5, 0.04167, 0.5833, 0.02083, 0.5833, 0.02083, 0.5833, 0.04167, 0.5833, 0.04167, 0.6667, 0.02083, 0.6667, 0.02083, 0.6667, 0.04167, 0.6667, 0.04167, 0.75, 0.02083, 0.75, 0.02083, 0.75, 0.04167, 0.75, 0.04167, 0.8333, 0.02083, 0.8333, 0.02083, 0.8333, 0.04167, 0.8333, 0.04167, 0.9167, 0.02083, 0.9167, 0.02083, 0.9167, 0.04167, 0.9167, 0.04167, 1.0, 0.02083, 1.0, 0.02083, 2.22e-16, 0.04167, 2.22e-16, 0.04167, 0.08333, 0.02083, 0.08333, 0.02083, 0.08333, 0.04167, 0.08333, 0.04167, 0.1667, 0.02083, 0.1667, 0.02083, 0.1667, 0.04167, 0.1667, 0.04167, 0.25, 0.02083, 0.25, 0.02083, 0.25, 0.04167, 0.25, 0.04167, 0.3333, 0.02083, 0.3333, 0.02083, 0.3333, 0.04167, 0.3333, 0.04167, 0.4167, 0.02083, 0.4167, 0.02083, 0.4167, 0.04167, 0.4167, 0.04167, 0.5, 0.02083, 0.5, 0.04167, 0.5, 0.0625, 0.5, 0.0625, 0.5833, 0.04167, 0.5833, 0.04167, 0.5833, 0.0625, 0.5833, 0.0625, 0.6667, 0.04167, 0.6667, 0.04167, 0.6667, 0.0625, 0.6667, 0.0625, 0.75, 0.04167, 0.75, 0.04167, 0.75, 0.0625, 0.75, 0.0625, 0.8333, 0.04167, 0.8333, 0.04167, 0.8333, 0.0625, 0.8333, 0.0625, 0.9167, 0.04167, 0.9167, 0.04167, 0.9167, 0.0625, 0.9167, 0.0625, 1.0, 0.04167, 1.0, 0.04167, 2.22e-16, 0.0625, 2.22e-16, 0.0625, 0.08333, 0.04167, 0.08333, 0.04167, 0.08333, 0.0625, 0.08333, 0.0625, 0.1667, 0.04167, 0.1667, 0.04167, 0.1667, 0.0625, 0.1667, 0.0625, 0.25, 0.04167, 0.25, 0.04167, 0.25, 0.0625, 0.25, 0.0625, 0.3333, 0.04167, 0.3333, 0.04167, 0.3333, 0.0625, 0.3333, 0.0625, 0.4167, 0.04167, 0.4167, 0.04167, 0.4167, 0.0625, 0.4167, 0.0625, 0.5, 0.04167, 0.5, 0.0625, 0.5, 0.08333, 0.5, 0.08333, 0.5833, 0.0625, 0.5833, 0.0625, 0.5833, 0.08333, 0.5833, 0.08333, 0.6667, 0.0625, 0.6667, 0.0625, 0.6667, 0.08333, 0.6667, 0.08333, 0.75, 0.0625, 0.75, 0.0625, 0.75, 0.08333, 0.75, 0.08333, 0.8333, 0.0625, 0.8333, 0.0625, 0.8333, 0.08333, 0.8333, 0.08333, 0.9167, 0.0625, 0.9167, 0.0625, 0.9167, 0.08333, 0.9167, 0.08333, 1.0, 0.0625, 1.0, 0.0625, 2.22e-16, 0.08333, 2.22e-16, 0.08333, 0.08333, 0.0625, 0.08333, 0.0625, 0.08333, 0.08333, 0.08333, 0.08333, 0.1667, 0.0625, 0.1667, 0.0625, 0.1667, 0.08333, 0.1667, 0.08333, 0.25, 0.0625, 0.25, 0.0625, 0.25, 0.08333, 0.25, 0.08333, 0.3333, 0.0625, 0.3333, 0.0625, 0.3333, 0.08333, 0.3333, 0.08333, 0.4167, 0.0625, 0.4167, 0.0625, 0.4167, 0.08333, 0.4167, 0.08333, 0.5, 0.0625, 0.5, 0.08333, 0.5, 0.1042, 0.5, 0.1042, 0.5833, 0.08333, 0.5833, 0.08333, 0.5833, 0.1042, 0.5833, 0.1042, 0.6667, 0.08333, 0.6667, 0.08333, 0.6667, 0.1042, 0.6667, 0.1042, 0.75, 0.08333, 0.75, 0.08333, 0.75, 0.1042, 0.75, 0.1042, 0.8333, 0.08333, 0.8333, 0.08333, 0.8333, 0.1042, 0.8333, 0.1042, 0.9167, 0.08333, 0.9167, 0.08333, 0.9167, 0.1042, 0.9167, 0.1042, 1.0, 0.08333, 1.0, 0.08333, 2.22e-16, 0.1042, 2.22e-16, 0.1042, 0.08333, 0.08333, 0.08333, 0.08333, 0.08333, 0.1042, 0.08333, 0.1042, 0.1667, 0.08333, 0.1667, 0.08333, 0.1667, 0.1042, 0.1667, 0.1042, 0.25, 0.08333, 0.25, 0.08333, 0.25, 0.1042, 0.25, 0.1042, 0.3333, 0.08333, 0.3333, 0.08333, 0.3333, 0.1042, 0.3333, 0.1042, 0.4167, 0.08333, 0.4167, 0.08333, 0.4167, 0.1042, 0.4167, 0.1042, 0.5, 0.08333, 0.5, 0.1042, 0.5, 0.125, 0.5, 0.125, 0.5833, 0.1042, 0.5833, 0.1042, 0.5833, 0.125, 0.5833, 0.125, 0.6667, 0.1042, 0.6667, 0.1042, 0.6667, 0.125, 0.6667, 0.125, 0.75, 0.1042, 0.75, 0.1042, 0.75, 0.125, 0.75, 0.125, 0.8333, 0.1042, 0.8333, 0.1042, 0.8333, 0.125, 0.8333, 0.125, 0.9167, 0.1042, 0.9167, 0.1042, 0.9167, 0.125, 0.9167, 0.125, 1.0, 0.1042, 1.0, 0.1042, 2.22e-16, 0.125, 2.22e-16, 0.125, 0.08333, 0.1042, 0.08333, 0.1042, 0.08333, 0.125, 0.08333, 0.125, 0.1667, 0.1042, 0.1667, 0.1042, 0.1667, 0.125, 0.1667, 0.125, 0.25, 0.1042, 0.25, 0.1042, 0.25, 0.125, 0.25, 0.125, 0.3333, 0.1042, 0.3333, 0.1042, 0.3333, 0.125, 0.3333, 0.125, 0.4167, 0.1042, 0.4167, 0.1042, 0.4167, 0.125, 0.4167, 0.125, 0.5, 0.1042, 0.5, 0.125, 0.5, 0.1458, 0.5, 0.1458, 0.5833, 0.125, 0.5833, 0.125, 0.5833, 0.1458, 0.5833, 0.1458, 0.6667, 0.125, 0.6667, 0.125, 0.6667, 0.1458, 0.6667, 0.1458, 0.75, 0.125, 0.75, 0.125, 0.75, 0.1458, 0.75, 0.1458, 0.8333, 0.125, 0.8333, 0.125, 0.8333, 0.1458, 0.8333, 0.1458, 0.9167, 0.125, 0.9167, 0.125, 0.9167, 0.1458, 0.9167, 0.1458, 1.0, 0.125, 1.0, 0.125, 2.22e-16, 0.1458, 2.22e-16, 0.1458, 0.08333, 0.125, 0.08333, 0.125, 0.08333, 0.1458, 0.08333, 0.1458, 0.1667, 0.125, 0.1667, 0.125, 0.1667, 0.1458, 0.1667, 0.1458, 0.25, 0.125, 0.25, 0.125, 0.25, 0.1458, 0.25, 0.1458, 0.3333, 0.125, 0.3333, 0.125, 0.3333, 0.1458, 0.3333, 0.1458, 0.4167, 0.125, 0.4167, 0.125, 0.4167, 0.1458, 0.4167, 0.1458, 0.5, 0.125, 0.5, 0.1458, 0.5, 0.1667, 0.5, 0.1667, 0.5833, 0.1458, 0.5833, 0.1458, 0.5833, 0.1667, 0.5833, 0.1667, 0.6667, 0.1458, 0.6667, 0.1458, 0.6667, 0.1667, 0.6667, 0.1667, 0.75, 0.1458, 0.75, 0.1458, 0.75, 0.1667, 0.75, 0.1667, 0.8333, 0.1458, 0.8333, 0.1458, 0.8333, 0.1667, 0.8333, 0.1667, 0.9167, 0.1458, 0.9167, 0.1458, 0.9167, 0.1667, 0.9167, 0.1667, 1.0, 0.1458, 1.0, 0.1458, 2.22e-16, 0.1667, 2.22e-16, 0.1667, 0.08333, 0.1458, 0.08333, 0.1458, 0.08333, 0.1667, 0.08333, 0.1667, 0.1667, 0.1458, 0.1667, 0.1458, 0.1667, 0.1667, 0.1667, 0.1667, 0.25, 0.1458, 0.25, 0.1458, 0.25, 0.1667, 0.25, 0.1667, 0.3333, 0.1458, 0.3333, 0.1458, 0.3333, 0.1667, 0.3333, 0.1667, 0.4167, 0.1458, 0.4167, 0.1458, 0.4167, 0.1667, 0.4167, 0.1667, 0.5, 0.1458, 0.5, 0.1667, 0.5, 0.1875, 0.5, 0.1875, 0.5833, 0.1667, 0.5833, 0.1667, 0.5833, 0.1875, 0.5833, 0.1875, 0.6667, 0.1667, 0.6667, 0.1667, 0.6667, 0.1875, 0.6667, 0.1875, 0.75, 0.1667, 0.75, 0.1667, 0.75, 0.1875, 0.75, 0.1875, 0.8333, 0.1667, 0.8333, 0.1667, 0.8333, 0.1875, 0.8333, 0.1875, 0.9167, 0.1667, 0.9167, 0.1667, 0.9167, 0.1875, 0.9167, 0.1875, 1.0, 0.1667, 1.0, 0.1667, 2.22e-16, 0.1875, 2.22e-16, 0.1875, 0.08333, 0.1667, 0.08333, 0.1667, 0.08333, 0.1875, 0.08333, 0.1875, 0.1667, 0.1667, 0.1667, 0.1667, 0.1667, 0.1875, 0.1667, 0.1875, 0.25, 0.1667, 0.25, 0.1667, 0.25, 0.1875, 0.25, 0.1875, 0.3333, 0.1667, 0.3333, 0.1667, 0.3333, 0.1875, 0.3333, 0.1875, 0.4167, 0.1667, 0.4167, 0.1667, 0.4167, 0.1875, 0.4167, 0.1875, 0.5, 0.1667, 0.5, 0.1875, 0.5, 0.2083, 0.5, 0.2083, 0.5833, 0.1875, 0.5833, 0.1875, 0.5833, 0.2083, 0.5833, 0.2083, 0.6667, 0.1875, 0.6667, 0.1875, 0.6667, 0.2083, 0.6667, 0.2083, 0.75, 0.1875, 0.75, 0.1875, 0.75, 0.2083, 0.75, 0.2083, 0.8333, 0.1875, 0.8333, 0.1875, 0.8333, 0.2083, 0.8333, 0.2083, 0.9167, 0.1875, 0.9167, 0.1875, 0.9167, 0.2083, 0.9167, 0.2083, 1.0, 0.1875, 1.0, 0.1875, 2.22e-16, 0.2083, 2.22e-16, 0.2083, 0.08333, 0.1875, 0.08333, 0.1875, 0.08333, 0.2083, 0.08333, 0.2083, 0.1667, 0.1875, 0.1667, 0.1875, 0.1667, 0.2083, 0.1667, 0.2083, 0.25, 0.1875, 0.25, 0.1875, 0.25, 0.2083, 0.25, 0.2083, 0.3333, 0.1875, 0.3333, 0.1875, 0.3333, 0.2083, 0.3333, 0.2083, 0.4167, 0.1875, 0.4167, 0.1875, 0.4167, 0.2083, 0.4167, 0.2083, 0.5, 0.1875, 0.5, 0.2083, 0.5, 0.2292, 0.5, 0.2292, 0.5833, 0.2083, 0.5833, 0.2083, 0.5833, 0.2292, 0.5833, 0.2292, 0.6667, 0.2083, 0.6667, 0.2083, 0.6667, 0.2292, 0.6667, 0.2292, 0.75, 0.2083, 0.75, 0.2083, 0.75, 0.2292, 0.75, 0.2292, 0.8333, 0.2083, 0.8333, 0.2083, 0.8333, 0.2292, 0.8333, 0.2292, 0.9167, 0.2083, 0.9167, 0.2083, 0.9167, 0.2292, 0.9167, 0.2292, 1.0, 0.2083, 1.0, 0.2083, 2.22e-16, 0.2292, 2.22e-16, 0.2292, 0.08333, 0.2083, 0.08333, 0.2083, 0.08333, 0.2292, 0.08333, 0.2292, 0.1667, 0.2083, 0.1667, 0.2083, 0.1667, 0.2292, 0.1667, 0.2292, 0.25, 0.2083, 0.25, 0.2083, 0.25, 0.2292, 0.25, 0.2292, 0.3333, 0.2083, 0.3333, 0.2083, 0.3333, 0.2292, 0.3333, 0.2292, 0.4167, 0.2083, 0.4167, 0.2083, 0.4167, 0.2292, 0.4167, 0.2292, 0.5, 0.2083, 0.5, 0.2292, 0.5, 0.25, 0.5, 0.25, 0.5833, 0.2292, 0.5833, 0.2292, 0.5833, 0.25, 0.5833, 0.25, 0.6667, 0.2292, 0.6667, 0.2292, 0.6667, 0.25, 0.6667, 0.25, 0.75, 0.2292, 0.75, 0.2292, 0.75, 0.25, 0.75, 0.25, 0.8333, 0.2292, 0.8333, 0.2292, 0.8333, 0.25, 0.8333, 0.25, 0.9167, 0.2292, 0.9167, 0.2292, 0.9167, 0.25, 0.9167, 0.25, 1.0, 0.2292, 1.0, 0.2292, 2.22e-16, 0.25, 2.22e-16, 0.25, 0.08333, 0.2292, 0.08333, 0.2292, 0.08333, 0.25, 0.08333, 0.25, 0.1667, 0.2292, 0.1667, 0.2292, 0.1667, 0.25, 0.1667, 0.25, 0.25, 0.2292, 0.25, 0.2292, 0.25, 0.25, 0.25, 0.25, 0.3333, 0.2292, 0.3333, 0.2292, 0.3333, 0.25, 0.3333, 0.25, 0.4167, 0.2292, 0.4167, 0.2292, 0.4167, 0.25, 0.4167, 0.25, 0.5, 0.2292, 0.5, 0.25, 0.5, 0.2708, 0.5, 0.2708, 0.5833, 0.25, 0.5833, 0.25, 0.5833, 0.2708, 0.5833, 0.2708, 0.6667, 0.25, 0.6667, 0.25, 0.6667, 0.2708, 0.6667, 0.2708, 0.75, 0.25, 0.75, 0.25, 0.75, 0.2708, 0.75, 0.2708, 0.8333, 0.25, 0.8333, 0.25, 0.8333, 0.2708, 0.8333, 0.2708, 0.9167, 0.25, 0.9167, 0.25, 0.9167, 0.2708, 0.9167, 0.2708, 1.0, 0.25, 1.0, 0.25, 2.22e-16, 0.2708, 2.22e-16, 0.2708, 0.08333, 0.25, 0.08333, 0.25, 0.08333, 0.2708, 0.08333, 0.2708, 0.1667, 0.25, 0.1667, 0.25, 0.1667, 0.2708, 0.1667, 0.2708, 0.25, 0.25, 0.25, 0.25, 0.25, 0.2708, 0.25, 0.2708, 0.3333, 0.25, 0.3333, 0.25, 0.3333, 0.2708, 0.3333, 0.2708, 0.4167, 0.25, 0.4167, 0.25, 0.4167, 0.2708, 0.4167, 0.2708, 0.5, 0.25, 0.5, 0.2708, 0.5, 0.2917, 0.5, 0.2917, 0.5833, 0.2708, 0.5833, 0.2708, 0.5833, 0.2917, 0.5833, 0.2917, 0.6667, 0.2708, 0.6667, 0.2708, 0.6667, 0.2917, 0.6667, 0.2917, 0.75, 0.2708, 0.75, 0.2708, 0.75, 0.2917, 0.75, 0.2917, 0.8333, 0.2708, 0.8333, 0.2708, 0.8333, 0.2917, 0.8333, 0.2917, 0.9167, 0.2708, 0.9167, 0.2708, 0.9167, 0.2917, 0.9167, 0.2917, 1.0, 0.2708, 1.0, 0.2708, 2.22e-16, 0.2917, 2.22e-16, 0.2917, 0.08333, 0.2708, 0.08333, 0.2708, 0.08333, 0.2917, 0.08333, 0.2917, 0.1667, 0.2708, 0.1667, 0.2708, 0.1667, 0.2917, 0.1667, 0.2917, 0.25, 0.2708, 0.25, 0.2708, 0.25, 0.2917, 0.25, 0.2917, 0.3333, 0.2708, 0.3333, 0.2708, 0.3333, 0.2917, 0.3333, 0.2917, 0.4167, 0.2708, 0.4167, 0.2708, 0.4167, 0.2917, 0.4167, 0.2917, 0.5, 0.2708, 0.5, 0.2917, 0.5, 0.3125, 0.5, 0.3125, 0.5833, 0.2917, 0.5833, 0.2917, 0.5833, 0.3125, 0.5833, 0.3125, 0.6667, 0.2917, 0.6667, 0.2917, 0.6667, 0.3125, 0.6667, 0.3125, 0.75, 0.2917, 0.75, 0.2917, 0.75, 0.3125, 0.75, 0.3125, 0.8333, 0.2917, 0.8333, 0.2917, 0.8333, 0.3125, 0.8333, 0.3125, 0.9167, 0.2917, 0.9167, 0.2917, 0.9167, 0.3125, 0.9167, 0.3125, 1.0, 0.2917, 1.0, 0.2917, 2.22e-16, 0.3125, 2.22e-16, 0.3125, 0.08333, 0.2917, 0.08333, 0.2917, 0.08333, 0.3125, 0.08333, 0.3125, 0.1667, 0.2917, 0.1667, 0.2917, 0.1667, 0.3125, 0.1667, 0.3125, 0.25, 0.2917, 0.25, 0.2917, 0.25, 0.3125, 0.25, 0.3125, 0.3333, 0.2917, 0.3333, 0.2917, 0.3333, 0.3125, 0.3333, 0.3125, 0.4167, 0.2917, 0.4167, 0.2917, 0.4167, 0.3125, 0.4167, 0.3125, 0.5, 0.2917, 0.5, 0.3125, 0.5, 0.3333, 0.5, 0.3333, 0.5833, 0.3125, 0.5833, 0.3125, 0.5833, 0.3333, 0.5833, 0.3333, 0.6667, 0.3125, 0.6667, 0.3125, 0.6667, 0.3333, 0.6667, 0.3333, 0.75, 0.3125, 0.75, 0.3125, 0.75, 0.3333, 0.75, 0.3333, 0.8333, 0.3125, 0.8333, 0.3125, 0.8333, 0.3333, 0.8333, 0.3333, 0.9167, 0.3125, 0.9167, 0.3125, 0.9167, 0.3333, 0.9167, 0.3333, 1.0, 0.3125, 1.0, 0.3125, 2.22e-16, 0.3333, 2.22e-16, 0.3333, 0.08333, 0.3125, 0.08333, 0.3125, 0.08333, 0.3333, 0.08333, 0.3333, 0.1667, 0.3125, 0.1667, 0.3125, 0.1667, 0.3333, 0.1667, 0.3333, 0.25, 0.3125, 0.25, 0.3125, 0.25, 0.3333, 0.25, 0.3333, 0.3333, 0.3125, 0.3333, 0.3125, 0.3333, 0.3333, 0.3333, 0.3333, 0.4167, 0.3125, 0.4167, 0.3125, 0.4167, 0.3333, 0.4167, 0.3333, 0.5, 0.3125, 0.5, 0.3333, 0.5, 0.3542, 0.5, 0.3542, 0.5833, 0.3333, 0.5833, 0.3333, 0.5833, 0.3542, 0.5833, 0.3542, 0.6667, 0.3333, 0.6667, 0.3333, 0.6667, 0.3542, 0.6667, 0.3542, 0.75, 0.3333, 0.75, 0.3333, 0.75, 0.3542, 0.75, 0.3542, 0.8333, 0.3333, 0.8333, 0.3333, 0.8333, 0.3542, 0.8333, 0.3542, 0.9167, 0.3333, 0.9167, 0.3333, 0.9167, 0.3542, 0.9167, 0.3542, 1.0, 0.3333, 1.0, 0.3333, 2.22e-16, 0.3542, 2.22e-16, 0.3542, 0.08333, 0.3333, 0.08333, 0.3333, 0.08333, 0.3542, 0.08333, 0.3542, 0.1667, 0.3333, 0.1667, 0.3333, 0.1667, 0.3542, 0.1667, 0.3542, 0.25, 0.3333, 0.25, 0.3333, 0.25, 0.3542, 0.25, 0.3542, 0.3333, 0.3333, 0.3333, 0.3333, 0.3333, 0.3542, 0.3333, 0.3542, 0.4167, 0.3333, 0.4167, 0.3333, 0.4167, 0.3542, 0.4167, 0.3542, 0.5, 0.3333, 0.5, 0.3542, 0.5, 0.375, 0.5, 0.375, 0.5833, 0.3542, 0.5833, 0.3542, 0.5833, 0.375, 0.5833, 0.375, 0.6667, 0.3542, 0.6667, 0.3542, 0.6667, 0.375, 0.6667, 0.375, 0.75, 0.3542, 0.75, 0.3542, 0.75, 0.375, 0.75, 0.375, 0.8333, 0.3542, 0.8333, 0.3542, 0.8333, 0.375, 0.8333, 0.375, 0.9167, 0.3542, 0.9167, 0.3542, 0.9167, 0.375, 0.9167, 0.375, 1.0, 0.3542, 1.0, 0.3542, 2.22e-16, 0.375, 2.22e-16, 0.375, 0.08333, 0.3542, 0.08333, 0.3542, 0.08333, 0.375, 0.08333, 0.375, 0.1667, 0.3542, 0.1667, 0.3542, 0.1667, 0.375, 0.1667, 0.375, 0.25, 0.3542, 0.25, 0.3542, 0.25, 0.375, 0.25, 0.375, 0.3333, 0.3542, 0.3333, 0.3542, 0.3333, 0.375, 0.3333, 0.375, 0.4167, 0.3542, 0.4167, 0.3542, 0.4167, 0.375, 0.4167, 0.375, 0.5, 0.3542, 0.5, 0.375, 0.5, 0.3958, 0.5, 0.3958, 0.5833, 0.375, 0.5833, 0.375, 0.5833, 0.3958, 0.5833, 0.3958, 0.6667, 0.375, 0.6667, 0.375, 0.6667, 0.3958, 0.6667, 0.3958, 0.75, 0.375, 0.75, 0.375, 0.75, 0.3958, 0.75, 0.3958, 0.8333, 0.375, 0.8333, 0.375, 0.8333, 0.3958, 0.8333, 0.3958, 0.9167, 0.375, 0.9167, 0.375, 0.9167, 0.3958, 0.9167, 0.3958, 1.0, 0.375, 1.0, 0.375, 2.22e-16, 0.3958, 2.22e-16, 0.3958, 0.08333, 0.375, 0.08333, 0.375, 0.08333, 0.3958, 0.08333, 0.3958, 0.1667, 0.375, 0.1667, 0.375, 0.1667, 0.3958, 0.1667, 0.3958, 0.25, 0.375, 0.25, 0.375, 0.25, 0.3958, 0.25, 0.3958, 0.3333, 0.375, 0.3333, 0.375, 0.3333, 0.3958, 0.3333, 0.3958, 0.4167, 0.375, 0.4167, 0.375, 0.4167, 0.3958, 0.4167, 0.3958, 0.5, 0.375, 0.5, 0.3958, 0.5, 0.4167, 0.5, 0.4167, 0.5833, 0.3958, 0.5833, 0.3958, 0.5833, 0.4167, 0.5833, 0.4167, 0.6667, 0.3958, 0.6667, 0.3958, 0.6667, 0.4167, 0.6667, 0.4167, 0.75, 0.3958, 0.75, 0.3958, 0.75, 0.4167, 0.75, 0.4167, 0.8333, 0.3958, 0.8333, 0.3958, 0.8333, 0.4167, 0.8333, 0.4167, 0.9167, 0.3958, 0.9167, 0.3958, 0.9167, 0.4167, 0.9167, 0.4167, 1.0, 0.3958, 1.0, 0.3958, 2.22e-16, 0.4167, 2.22e-16, 0.4167, 0.08333, 0.3958, 0.08333, 0.3958, 0.08333, 0.4167, 0.08333, 0.4167, 0.1667, 0.3958, 0.1667, 0.3958, 0.1667, 0.4167, 0.1667, 0.4167, 0.25, 0.3958, 0.25, 0.3958, 0.25, 0.4167, 0.25, 0.4167, 0.3333, 0.3958, 0.3333, 0.3958, 0.3333, 0.4167, 0.3333, 0.4167, 0.4167, 0.3958, 0.4167, 0.3958, 0.4167, 0.4167, 0.4167, 0.4167, 0.5, 0.3958, 0.5, 0.4167, 0.5, 0.4375, 0.5, 0.4375, 0.5833, 0.4167, 0.5833, 0.4167, 0.5833, 0.4375, 0.5833, 0.4375, 0.6667, 0.4167, 0.6667, 0.4167, 0.6667, 0.4375, 0.6667, 0.4375, 0.75, 0.4167, 0.75, 0.4167, 0.75, 0.4375, 0.75, 0.4375, 0.8333, 0.4167, 0.8333, 0.4167, 0.8333, 0.4375, 0.8333, 0.4375, 0.9167, 0.4167, 0.9167, 0.4167, 0.9167, 0.4375, 0.9167, 0.4375, 1.0, 0.4167, 1.0, 0.4167, 2.22e-16, 0.4375, 2.22e-16, 0.4375, 0.08333, 0.4167, 0.08333, 0.4167, 0.08333, 0.4375, 0.08333, 0.4375, 0.1667, 0.4167, 0.1667, 0.4167, 0.1667, 0.4375, 0.1667, 0.4375, 0.25, 0.4167, 0.25, 0.4167, 0.25, 0.4375, 0.25, 0.4375, 0.3333, 0.4167, 0.3333, 0.4167, 0.3333, 0.4375, 0.3333, 0.4375, 0.4167, 0.4167, 0.4167, 0.4167, 0.4167, 0.4375, 0.4167, 0.4375, 0.5, 0.4167, 0.5, 0.4375, 0.5, 0.4583, 0.5, 0.4583, 0.5833, 0.4375, 0.5833, 0.4375, 0.5833, 0.4583, 0.5833, 0.4583, 0.6667, 0.4375, 0.6667, 0.4375, 0.6667, 0.4583, 0.6667, 0.4583, 0.75, 0.4375, 0.75, 0.4375, 0.75, 0.4583, 0.75, 0.4583, 0.8333, 0.4375, 0.8333, 0.4375, 0.8333, 0.4583, 0.8333, 0.4583, 0.9167, 0.4375, 0.9167, 0.4375, 0.9167, 0.4583, 0.9167, 0.4583, 1.0, 0.4375, 1.0, 0.4375, 2.22e-16, 0.4583, 2.22e-16, 0.4583, 0.08333, 0.4375, 0.08333, 0.4375, 0.08333, 0.4583, 0.08333, 0.4583, 0.1667, 0.4375, 0.1667, 0.4375, 0.1667, 0.4583, 0.1667, 0.4583, 0.25, 0.4375, 0.25, 0.4375, 0.25, 0.4583, 0.25, 0.4583, 0.3333, 0.4375, 0.3333, 0.4375, 0.3333, 0.4583, 0.3333, 0.4583, 0.4167, 0.4375, 0.4167, 0.4375, 0.4167, 0.4583, 0.4167, 0.4583, 0.5, 0.4375, 0.5, 0.4583, 0.5, 0.4792, 0.5, 0.4792, 0.5833, 0.4583, 0.5833, 0.4583, 0.5833, 0.4792, 0.5833, 0.4792, 0.6667, 0.4583, 0.6667, 0.4583, 0.6667, 0.4792, 0.6667, 0.4792, 0.75, 0.4583, 0.75, 0.4583, 0.75, 0.4792, 0.75, 0.4792, 0.8333, 0.4583, 0.8333, 0.4583, 0.8333, 0.4792, 0.8333, 0.4792, 0.9167, 0.4583, 0.9167, 0.4583, 0.9167, 0.4792, 0.9167, 0.4792, 1.0, 0.4583, 1.0, 0.4583, 2.22e-16, 0.4792, 2.22e-16, 0.4792, 0.08333, 0.4583, 0.08333, 0.4583, 0.08333, 0.4792, 0.08333, 0.4792, 0.1667, 0.4583, 0.1667, 0.4583, 0.1667, 0.4792, 0.1667, 0.4792, 0.25, 0.4583, 0.25, 0.4583, 0.25, 0.4792, 0.25, 0.4792, 0.3333, 0.4583, 0.3333, 0.4583, 0.3333, 0.4792, 0.3333, 0.4792, 0.4167, 0.4583, 0.4167, 0.4583, 0.4167, 0.4792, 0.4167, 0.4792, 0.5, 0.4583, 0.5, 0.4792, 0.5, 0.5, 0.5, 0.5, 0.5833, 0.4792, 0.5833, 0.4792, 0.5833, 0.5, 0.5833, 0.5, 0.6667, 0.4792, 0.6667, 0.4792, 0.6667, 0.5, 0.6667, 0.5, 0.75, 0.4792, 0.75, 0.4792, 0.75, 0.5, 0.75, 0.5, 0.8333, 0.4792, 0.8333, 0.4792, 0.8333, 0.5, 0.8333, 0.5, 0.9167, 0.4792, 0.9167, 0.4792, 0.9167, 0.5, 0.9167, 0.5, 1.0, 0.4792, 1.0, 0.4792, 2.22e-16, 0.5, 2.22e-16, 0.5, 0.08333, 0.4792, 0.08333, 0.4792, 0.08333, 0.5, 0.08333, 0.5, 0.1667, 0.4792, 0.1667, 0.4792, 0.1667, 0.5, 0.1667, 0.5, 0.25, 0.4792, 0.25, 0.4792, 0.25, 0.5, 0.25, 0.5, 0.3333, 0.4792, 0.3333, 0.4792, 0.3333, 0.5, 0.3333, 0.5, 0.4167, 0.4792, 0.4167, 0.4792, 0.4167, 0.5, 0.4167, 0.5, 0.5, 0.4792, 0.5])
me_torus.materials.append(mat_material_003)
me_torus.update()
me_plane_002 = bpy.data.meshes.new('Plane.002')
me_plane_002.from_pydata([(0.0, 0.0, 0.0), (9.375, -10.34, -7.866), (9.713, -6.802, -4.821), (4.862, 1.303, 1.599), (-10.46, 0.0, 0.0), (-14.17, -3.729, -6.603), (-10.59, -5.339, -8.127), (-9.044, -9.261, -4.742), (7.039, 5.562, -1.558), (7.053, 11.64, -6.361), (-2.592, 2.518, -1.92), (-3.308, 9.37, -3.053), (-5.25, 10.33, -9.173), (1.557, -9.399, -1.426), (8.541, -10.82, -9.307), (0.729, -15.21, -8.566), (-7.935, -5.374, -9.606), (-3.451, -9.605, -6.231), (0.267, 8.857, -13.86), (5.063, 15.9, -9.438), (11.92, -4.971, -12.4), (11.41, -10.51, -13.46), (2.4, -1.062, -1.371), (3.842, -9.823, -3.277), (7.401, -14.17, -10.48), (0.0, 0.0, 0.0), (14.13, -15.56, -13.75), (10.32, -18.17, -12.61), (7.304, 14.22, -15.56)], [(5, 4), (4, 0), (2, 1), (3, 2), (0, 3), (4, 6), (4, 7), (0, 8), (8, 9), (0, 10), (10, 11), (11, 12), (0, 13), (13, 14), (13, 15), (4, 16), (13, 17), (12, 18), (9, 19), (2, 20), (1, 21), (3, 22), (22, 23), (23, 24), (0, 25), (20, 26), (21, 27), (19, 28)], [])
_uv = me_plane_002.uv_layers.new(name='UVMap')
_uv.uv.foreach_set('vector', [])
me_plane_002.materials.append(mat_material_001)
me_plane_002.update()
me_cone_001 = bpy.data.meshes.new('Cone.001')
me_cone_001.from_pydata([(0.0, 1.0, -1.0), (0.1951, 0.9808, -1.0), (0.3827, 0.9239, -1.0), (0.5556, 0.8315, -1.0), (0.7071, 0.7071, -1.0), (0.8315, 0.5556, -1.0), (0.9239, 0.3827, -1.0), (0.9808, 0.1951, -1.0), (1.0, 0.0, -1.0), (0.9808, -0.1951, -1.0), (0.9239, -0.3827, -1.0), (0.8315, -0.5556, -1.0), (0.7071, -0.7071, -1.0), (0.5556, -0.8315, -1.0), (0.3827, -0.9239, -1.0), (0.1951, -0.9808, -1.0), (0.0, -1.0, -1.0), (-0.1951, -0.9808, -1.0), (-0.3827, -0.9239, -1.0), (-0.5556, -0.8315, -1.0), (-0.7071, -0.7071, -1.0), (-0.8315, -0.5556, -1.0), (-0.9239, -0.3827, -1.0), (-0.9808, -0.1951, -1.0), (-1.0, 0.0, -1.0), (-0.9808, 0.1951, -1.0), (-0.9239, 0.3827, -1.0), (-0.8315, 0.5556, -1.0), (-0.7071, 0.7071, -1.0), (-0.5556, 0.8315, -1.0), (-0.3827, 0.9239, -1.0), (-0.1951, 0.9808, -1.0), (0.0, 0.0, 1.0)], [], [(0, 32, 1), (1, 32, 2), (2, 32, 3), (3, 32, 4), (4, 32, 5), (5, 32, 6), (6, 32, 7), (7, 32, 8), (8, 32, 9), (9, 32, 10), (10, 32, 11), (11, 32, 12), (12, 32, 13), (13, 32, 14), (14, 32, 15), (15, 32, 16), (16, 32, 17), (17, 32, 18), (18, 32, 19), (19, 32, 20), (20, 32, 21), (21, 32, 22), (22, 32, 23), (23, 32, 24), (24, 32, 25), (25, 32, 26), (26, 32, 27), (27, 32, 28), (28, 32, 29), (29, 32, 30), (0, 1, 2, 3, 4, 5, 6, 7, 8, 9, 10, 11, 12, 13, 14, 15, 16, 17, 18, 19, 20, 21, 22, 23, 24, 25, 26, 27, 28, 29, 30, 31), (30, 32, 31), (31, 32, 0)])
_uv = me_cone_001.uv_layers.new(name='UVMap')
_uv.uv.foreach_set('vector', [0.25, 0.49, 0.25, 0.25, 0.2968, 0.4854, 0.2968, 0.4854, 0.25, 0.25, 0.3418, 0.4717, 0.3418, 0.4717, 0.25, 0.25, 0.3833, 0.4496, 0.3833, 0.4496, 0.25, 0.25, 0.4197, 0.4197, 0.4197, 0.4197, 0.25, 0.25, 0.4496, 0.3833, 0.4496, 0.3833, 0.25, 0.25, 0.4717, 0.3418, 0.4717, 0.3418, 0.25, 0.25, 0.4854, 0.2968, 0.4854, 0.2968, 0.25, 0.25, 0.49, 0.25, 0.49, 0.25, 0.25, 0.25, 0.4854, 0.2032, 0.4854, 0.2032, 0.25, 0.25, 0.4717, 0.1582, 0.4717, 0.1582, 0.25, 0.25, 0.4496, 0.1167, 0.4496, 0.1167, 0.25, 0.25, 0.4197, 0.08029, 0.4197, 0.08029, 0.25, 0.25, 0.3833, 0.05045, 0.3833, 0.05045, 0.25, 0.25, 0.3418, 0.02827, 0.3418, 0.02827, 0.25, 0.25, 0.2968, 0.01461, 0.2968, 0.01461, 0.25, 0.25, 0.25, 0.01, 0.25, 0.01, 0.25, 0.25, 0.2032, 0.01461, 0.2032, 0.01461, 0.25, 0.25, 0.1582, 0.02827, 0.1582, 0.02827, 0.25, 0.25, 0.1167, 0.05045, 0.1167, 0.05045, 0.25, 0.25, 0.08029, 0.08029, 0.08029, 0.08029, 0.25, 0.25, 0.05045, 0.1167, 0.05045, 0.1167, 0.25, 0.25, 0.02827, 0.1582, 0.02827, 0.1582, 0.25, 0.25, 0.01461, 0.2032, 0.01461, 0.2032, 0.25, 0.25, 0.01, 0.25, 0.01, 0.25, 0.25, 0.25, 0.01461, 0.2968, 0.01461, 0.2968, 0.25, 0.25, 0.02827, 0.3418, 0.02827, 0.3418, 0.25, 0.25, 0.05045, 0.3833, 0.05045, 0.3833, 0.25, 0.25, 0.08029, 0.4197, 0.08029, 0.4197, 0.25, 0.25, 0.1167, 0.4496, 0.1167, 0.4496, 0.25, 0.25, 0.1582, 0.4717, 0.75, 0.49, 0.7968, 0.4854, 0.8418, 0.4717, 0.8833, 0.4496, 0.9197, 0.4197, 0.9496, 0.3833, 0.9717, 0.3418, 0.9854, 0.2968, 0.99, 0.25, 0.9854, 0.2032, 0.9717, 0.1582, 0.9496, 0.1167, 0.9197, 0.08029, 0.8833, 0.05045, 0.8418, 0.02827, 0.7968, 0.01461, 0.75, 0.01, 0.7032, 0.01461, 0.6582, 0.02827, 0.6167, 0.05045, 0.5803, 0.08029, 0.5504, 0.1167, 0.5283, 0.1582, 0.5146, 0.2032, 0.51, 0.25, 0.5146, 0.2968, 0.5283, 0.3418, 0.5504, 0.3833, 0.5803, 0.4197, 0.6167, 0.4496, 0.6582, 0.4717, 0.7032, 0.4854, 0.1582, 0.4717, 0.25, 0.25, 0.2032, 0.4854, 0.2032, 0.4854, 0.25, 0.25, 0.25, 0.49])
me_cone_001.materials.append(mat_material_004)
me_cone_001.update()
me_cylinder_004 = bpy.data.meshes.new('Cylinder.004')
me_cylinder_004.from_pydata([(0.0, 1.0, -1.0), (0.0, 1.0, 0.76), (0.309, 0.9511, -1.0), (0.309, 0.9511, 0.9041), (0.5878, 0.809, -1.0), (0.5878, 0.809, 1.0), (0.809, 0.5878, -1.0), (0.809, 0.5878, 1.0), (0.9511, 0.309, -1.0), (0.7832, 0.309, 0.9644), (1.0, 0.0, -1.0), (0.8287, 0.0, 0.3811), (0.9511, -0.309, -1.0), (0.5201, -0.309, 0.4008), (0.809, -0.5878, -1.0), (0.809, -0.3909, 1.0), (0.5878, -0.809, -1.0), (0.5878, -0.5604, 1.0), (0.309, -0.9511, -1.0), (0.309, -0.6466, 1.0), (0.0, -1.0, -1.0), (0.0, -0.8936, 0.9333), (-0.309, -0.9511, -1.0), (-0.309, -0.8454, 1.0), (-0.5878, -0.809, -1.0), (-0.5878, -0.809, 1.0), (-0.809, -0.5878, -1.0), (-0.6677, -0.5878, 1.0), (-0.9511, -0.309, -1.0), (-0.9511, -0.309, 1.0), (-1.0, 0.0, -1.0), (-1.0, 0.0, 0.8573), (-0.9511, 0.309, -1.0), (-0.9511, 0.309, 1.0), (-0.809, 0.5878, -1.0), (-0.809, 0.5878, 0.9513), (-0.5878, 0.809, -1.0), (-0.5878, 0.809, 0.706), (-0.309, 0.9511, -1.0), (-0.309, 0.9511, 0.76)], [], [(0, 1, 3, 2), (2, 3, 5, 4), (4, 5, 7, 6), (6, 7, 9, 8), (8, 9, 11, 10), (10, 11, 13, 12), (12, 13, 15, 14), (14, 15, 17, 16), (16, 17, 19, 18), (18, 19, 21, 20), (20, 21, 23, 22), (22, 23, 25, 24), (24, 25, 27, 26), (26, 27, 29, 28), (28, 29, 31, 30), (30, 31, 33, 32), (32, 33, 35, 34), (34, 35, 37, 36), (3, 1, 39, 37, 35, 33, 31, 29, 27, 25, 23, 21, 19, 17, 15, 13, 11, 9, 7, 5), (36, 37, 39, 38), (38, 39, 1, 0), (0, 2, 4, 6, 8, 10, 12, 14, 16, 18, 20, 22, 24, 26, 28, 30, 32, 34, 36, 38)])
me_cylinder_004.polygons.foreach_set('use_smooth', [True] * 22)
_uv = me_cylinder_004.uv_layers.new(name='UVMap')
_uv.uv.foreach_set('vector', [1.0, 0.5, 1.0, 1.0, 0.95, 1.0, 0.95, 0.5, 0.95, 0.5, 0.95, 1.0, 0.9, 1.0, 0.9, 0.5, 0.9, 0.5, 0.9, 1.0, 0.85, 1.0, 0.85, 0.5, 0.85, 0.5, 0.85, 1.0, 0.8, 1.0, 0.8, 0.5, 0.8, 0.5, 0.8, 1.0, 0.75, 1.0, 0.75, 0.5, 0.75, 0.5, 0.75, 1.0, 0.7, 1.0, 0.7, 0.5, 0.7, 0.5, 0.7, 1.0, 0.65, 1.0, 0.65, 0.5, 0.65, 0.5, 0.65, 1.0, 0.6, 1.0, 0.6, 0.5, 0.6, 0.5, 0.6, 1.0, 0.55, 1.0, 0.55, 0.5, 0.55, 0.5, 0.55, 1.0, 0.5, 1.0, 0.5, 0.5, 0.5, 0.5, 0.5, 1.0, 0.45, 1.0, 0.45, 0.5, 0.45, 0.5, 0.45, 1.0, 0.4, 1.0, 0.4, 0.5, 0.4, 0.5, 0.4, 1.0, 0.35, 1.0, 0.35, 0.5, 0.35, 0.5, 0.35, 1.0, 0.3, 1.0, 0.3, 0.5, 0.3, 0.5, 0.3, 1.0, 0.25, 1.0, 0.25, 0.5, 0.25, 0.5, 0.25, 1.0, 0.2, 1.0, 0.2, 0.5, 0.2, 0.5, 0.2, 1.0, 0.15, 1.0, 0.15, 0.5, 0.15, 0.5, 0.15, 1.0, 0.1, 1.0, 0.1, 0.5, 0.3242, 0.4783, 0.25, 0.49, 0.1758, 0.4783, 0.1089, 0.4442, 0.05584, 0.3911, 0.02175, 0.3242, 0.01, 0.25, 0.02175, 0.1758, 0.05584, 0.1089, 0.1089, 0.05584, 0.1758, 0.02175, 0.25, 0.01, 0.3242, 0.02175, 0.3911, 0.05584, 0.4442, 0.1089, 0.4783, 0.1758, 0.49, 0.25, 0.4783, 0.3242, 0.4442, 0.3911, 0.3911, 0.4442, 0.1, 0.5, 0.1, 1.0, 0.05, 1.0, 0.05, 0.5, 0.05, 0.5, 0.05, 1.0, -1.565e-07, 1.0, -1.565e-07, 0.5, 0.75, 0.49, 0.8242, 0.4783, 0.8911, 0.4442, 0.9442, 0.3911, 0.9783, 0.3242, 0.99, 0.25, 0.9783, 0.1758, 0.9442, 0.1089, 0.8911, 0.05584, 0.8242, 0.02175, 0.75, 0.01, 0.6758, 0.02175, 0.6089, 0.05584, 0.5558, 0.1089, 0.5217, 0.1758, 0.51, 0.25, 0.5217, 0.3242, 0.5558, 0.3911, 0.6089, 0.4442, 0.6758, 0.4783])
me_cylinder_004.materials.append(mat_material_002)
me_cylinder_004.update()
me_cube = bpy.data.meshes.new('Cube')
me_cube.from_pydata([(-1.0, -2.766, -3.963), (-1.0, 2.766, -3.963), (1.0, -2.766, -3.963), (1.0, 2.766, -3.963), (-1.0, -2.766, 1.185), (-1.0, 0.0, 3.962), (-1.0, -2.731, 1.629), (-1.0, -2.63, 2.051), (-1.0, -2.464, 2.452), (-1.0, -2.237, 2.822), (-1.0, -1.956, 3.152), (-1.0, -1.626, 3.434), (-1.0, -1.256, 3.661), (-1.0, -0.8546, 3.827), (-1.0, -0.4326, 3.928), (-1.0, 2.766, 1.185), (-1.0, 0.4326, 3.928), (-1.0, 0.8546, 3.827), (-1.0, 1.256, 3.661), (-1.0, 1.626, 3.434), (-1.0, 1.956, 3.152), (-1.0, 2.237, 2.822), (-1.0, 2.464, 2.452), (-1.0, 2.63, 2.051), (-1.0, 2.731, 1.629), (1.0, 0.0, 3.962), (1.0, -2.766, 1.185), (1.0, -0.4326, 3.928), (1.0, -0.8546, 3.827), (1.0, -1.256, 3.661), (1.0, -1.626, 3.434), (1.0, -1.956, 3.152), (1.0, -2.237, 2.822), (1.0, -2.464, 2.452), (1.0, -2.63, 2.051), (1.0, -2.731, 1.629), (1.0, 2.766, 1.185), (1.0, 2.731, 1.629), (1.0, 2.63, 2.051), (1.0, 2.464, 2.452), (1.0, 2.237, 2.822), (1.0, 1.956, 3.152), (1.0, 1.626, 3.434), (1.0, 1.256, 3.661), (1.0, 0.8546, 3.827), (1.0, 0.4326, 3.928), (-1.0, 3.066, -4.263), (-1.0, -3.066, -4.263), (1.0, -3.066, -4.263), (1.0, 3.066, -4.263), (-1.0, 0.9476, 4.113), (-1.0, 0.4797, 4.225), (1.0, 0.4797, 4.225), (1.0, 0.9476, 4.113), (-1.0, 1.392, 3.929), (1.0, 1.392, 3.929), (-1.0, 1.802, 3.677), (1.0, 1.802, 3.677), (-1.0, 2.168, 3.365), (1.0, 2.168, 3.365), (-1.0, 2.481, 2.999), (1.0, 2.481, 2.999), (-1.0, 2.732, 2.589), (1.0, 2.732, 2.589), (-1.0, 2.916, 2.144), (1.0, 2.916, 2.144), (-1.0, 3.029, 1.676), (1.0, 3.029, 1.676), (-1.0, 3.066, 1.197), (1.0, 3.066, 1.197), (1.0, -0.4797, 4.225), (1.0, 0.0, 4.263), (-1.0, 0.0, 4.263), (-1.0, -0.4797, 4.225), (1.0, -0.9476, 4.113), (-1.0, -0.9476, 4.113), (1.0, -1.392, 3.929), (-1.0, -1.392, 3.929), (1.0, -1.802, 3.677), (-1.0, -1.802, 3.677), (1.0, -2.168, 3.365), (-1.0, -2.168, 3.365), (1.0, -2.481, 2.999), (-1.0, -2.481, 2.999), (1.0, -2.732, 2.589), (-1.0, -2.732, 2.589), (1.0, -2.916, 2.144), (-1.0, -2.916, 2.144), (1.0, -3.029, 1.676), (-1.0, -3.029, 1.676), (1.0, -3.066, 1.197), (-1.0, -3.066, 1.197)], [], [(36, 37, 24, 15), (3, 36, 15, 1), (46, 49, 48, 47), (46, 68, 69, 49), (72, 71, 52, 51), (51, 52, 53, 50), (50, 53, 55, 54), (54, 55, 57, 56), (56, 57, 59, 58), (58, 59, 61, 60), (60, 61, 63, 62), (62, 63, 65, 64), (64, 65, 67, 66), (66, 67, 69, 68), (71, 72, 73, 70), (70, 73, 75, 74), (74, 75, 77, 76), (76, 77, 79, 78), (78, 79, 81, 80), (80, 81, 83, 82), (82, 83, 85, 84), (84, 85, 87, 86), (86, 87, 89, 88), (88, 89, 91, 90), (48, 90, 91, 47), (0, 1, 46, 47), (3, 2, 48, 49), (17, 16, 51, 50), (45, 44, 53, 52), (18, 17, 50, 54), (44, 43, 55, 53), (19, 18, 54, 56), (43, 42, 57, 55), (20, 19, 56, 58), (42, 41, 59, 57), (21, 20, 58, 60), (41, 40, 61, 59), (22, 21, 60, 62), (40, 39, 63, 61), (23, 22, 62, 64), (39, 38, 65, 63), (24, 23, 64, 66), (38, 37, 67, 65), (15, 24, 66, 68), (37, 36, 69, 67), (27, 25, 71, 70), (5, 14, 73, 72), (28, 27, 70, 74), (14, 13, 75, 73), (29, 28, 74, 76), (13, 12, 77, 75), (30, 29, 76, 78), (12, 11, 79, 77), (31, 30, 78, 80), (11, 10, 81, 79), (32, 31, 80, 82), (10, 9, 83, 81), (33, 32, 82, 84), (9, 8, 85, 83), (34, 33, 84, 86), (8, 7, 87, 85), (35, 34, 86, 88), (7, 6, 89, 87), (26, 35, 88, 90), (6, 4, 91, 89), (2, 26, 90, 48), (4, 0, 47, 91), (1, 15, 68, 46), (36, 3, 49, 69), (16, 5, 72, 51), (25, 45, 52, 71), (37, 38, 23, 24), (38, 39, 22, 23), (39, 40, 21, 22), (40, 41, 20, 21), (41, 42, 19, 20), (42, 43, 18, 19), (43, 44, 17, 18), (44, 45, 16, 17), (45, 25, 5, 16), (25, 27, 14, 5), (27, 28, 13, 14), (28, 29, 12, 13), (29, 30, 11, 12), (30, 31, 10, 11), (31, 32, 9, 10), (32, 33, 8, 9), (33, 34, 7, 8), (34, 35, 6, 7), (35, 26, 4, 6), (26, 2, 0, 4), (2, 3, 1, 0)])
me_cube.polygons.foreach_set('use_smooth', [True] * 92)
_uv = me_cube.uv_layers.new(name='UVMap')
_uv.uv.foreach_set('vector', [0.5347, 0.5122, 0.5478, 0.5137, 0.5478, 0.2363, 0.5347, 0.2378, 0.3838, 0.5122, 0.5347, 0.5122, 0.5347, 0.2378, 0.3838, 0.2378, 0.125, 0.5, 0.375, 0.5, 0.375, 0.75, 0.125, 0.75, 0.375, 0.25, 0.5351, 0.25, 0.5351, 0.5, 0.375, 0.5, 0.875, 0.625, 0.625, 0.625, 0.625, 0.6054, 0.875, 0.6054, 0.875, 0.6054, 0.625, 0.6054, 0.625, 0.5864, 0.875, 0.5864, 0.875, 0.5864, 0.625, 0.5864, 0.625, 0.5683, 0.875, 0.5683, 0.875, 0.5683, 0.625, 0.5683, 0.625, 0.5515, 0.875, 0.5515, 0.875, 0.5515, 0.625, 0.5515, 0.625, 0.5, 0.875, 0.5, 0.625, 0.25, 0.625, 0.5, 0.5879, 0.5, 0.5879, 0.25, 0.5879, 0.25, 0.5879, 0.5, 0.5759, 0.5, 0.5759, 0.25, 0.5759, 0.25, 0.5759, 0.5, 0.5629, 0.5, 0.5629, 0.25, 0.5629, 0.25, 0.5629, 0.5, 0.5492, 0.5, 0.5492, 0.25, 0.5492, 0.25, 0.5492, 0.5, 0.5351, 0.5, 0.5351, 0.25, 0.625, 0.625, 0.875, 0.625, 0.875, 0.6446, 0.625, 0.6446, 0.625, 0.6446, 0.875, 0.6446, 0.875, 0.6636, 0.625, 0.6636, 0.625, 0.6636, 0.875, 0.6636, 0.875, 0.6817, 0.625, 0.6817, 0.625, 0.6817, 0.875, 0.6817, 0.875, 0.6985, 0.625, 0.6985, 0.625, 0.6985, 0.875, 0.6985, 0.875, 0.75, 0.625, 0.75, 0.625, 0.75, 0.625, 1.0, 0.5879, 1.0, 0.5879, 0.75, 0.5879, 0.75, 0.5879, 1.0, 0.5759, 1.0, 0.5759, 0.75, 0.5759, 0.75, 0.5759, 1.0, 0.5629, 1.0, 0.5629, 0.75, 0.5629, 0.75, 0.5629, 1.0, 0.5492, 1.0, 0.5492, 0.75, 0.5492, 0.75, 0.5492, 1.0, 0.5351, 1.0, 0.5351, 0.75, 0.375, 0.75, 0.5351, 0.75, 0.5351, 1.0, 0.375, 1.0, 0.3838, 0.01223, 0.3838, 0.2378, 0.375, 0.25, 0.375, 0.0, 0.3838, 0.5122, 0.3838, 0.7378, 0.375, 0.75, 0.375, 0.5, 0.6122, 0.1598, 0.6152, 0.1426, 0.6239, 0.1446, 0.6206, 0.1636, 0.6152, 0.6074, 0.6122, 0.5902, 0.6206, 0.5864, 0.6239, 0.6054, 0.6073, 0.1762, 0.6122, 0.1598, 0.6206, 0.1636, 0.6152, 0.1817, 0.6122, 0.5902, 0.6073, 0.5738, 0.6152, 0.5683, 0.6206, 0.5864, 0.6007, 0.1913, 0.6073, 0.1762, 0.6152, 0.1817, 0.6078, 0.1985, 0.6073, 0.5738, 0.6007, 0.5587, 0.6078, 0.5515, 0.6152, 0.5683, 0.5924, 0.2047, 0.6007, 0.1913, 0.6078, 0.1985, 0.5987, 0.2134, 0.6007, 0.5587, 0.5924, 0.5453, 0.5987, 0.5366, 0.6078, 0.5515, 0.5828, 0.2162, 0.5924, 0.2047, 0.5987, 0.2134, 0.5879, 0.2261, 0.5924, 0.5453, 0.5828, 0.5338, 0.5879, 0.5239, 0.5987, 0.5366, 0.5719, 0.2254, 0.5828, 0.2162, 0.5879, 0.2261, 0.5759, 0.2364, 0.5828, 0.5338, 0.5719, 0.5246, 0.5759, 0.5136, 0.5879, 0.5239, 0.5601, 0.2322, 0.5719, 0.2254, 0.5759, 0.2364, 0.5629, 0.2439, 0.5719, 0.5246, 0.5601, 0.5178, 0.5629, 0.5061, 0.5759, 0.5136, 0.5478, 0.2363, 0.5601, 0.2322, 0.5629, 0.2439, 0.5492, 0.2485, 0.5601, 0.5178, 0.5478, 0.5137, 0.5492, 0.5015, 0.5629, 0.5061, 0.5347, 0.2378, 0.5478, 0.2363, 0.5492, 0.2485, 0.5351, 0.25, 0.5478, 0.5137, 0.5347, 0.5122, 0.5351, 0.5, 0.5492, 0.5015, 0.6152, 0.6426, 0.6162, 0.625, 0.625, 0.625, 0.6239, 0.6446, 0.6162, 0.125, 0.6152, 0.1074, 0.6239, 0.1054, 0.625, 0.125, 0.6122, 0.6598, 0.6152, 0.6426, 0.6239, 0.6446, 0.6206, 0.6636, 0.6152, 0.1074, 0.6122, 0.09016, 0.6206, 0.08637, 0.6239, 0.1054, 0.6073, 0.6762, 0.6122, 0.6598, 0.6206, 0.6636, 0.6152, 0.6817, 0.6122, 0.09016, 0.6073, 0.07382, 0.6152, 0.06825, 0.6206, 0.08637, 0.6007, 0.6913, 0.6073, 0.6762, 0.6152, 0.6817, 0.6078, 0.6985, 0.6073, 0.07382, 0.6007, 0.05874, 0.6078, 0.05153, 0.6152, 0.06825, 0.5924, 0.7047, 0.6007, 0.6913, 0.6078, 0.6985, 0.5987, 0.7134, 0.6007, 0.05874, 0.5924, 0.04529, 0.5987, 0.03661, 0.6078, 0.05153, 0.5828, 0.7162, 0.5924, 0.7047, 0.5987, 0.7134, 0.5879, 0.7261, 0.5924, 0.04529, 0.5828, 0.0338, 0.5879, 0.02387, 0.5987, 0.03661, 0.5719, 0.7254, 0.5828, 0.7162, 0.5879, 0.7261, 0.5759, 0.7364, 0.5828, 0.0338, 0.5719, 0.02455, 0.5759, 0.01362, 0.5879, 0.02387, 0.5601, 0.7322, 0.5719, 0.7254, 0.5759, 0.7364, 0.5629, 0.7439, 0.5719, 0.02455, 0.5601, 0.01778, 0.5629, 0.006118, 0.5759, 0.01362, 0.5478, 0.7363, 0.5601, 0.7322, 0.5629, 0.7439, 0.5492, 0.7485, 0.5601, 0.01778, 0.5478, 0.01365, 0.5492, 0.001539, 0.5629, 0.006118, 0.5347, 0.7378, 0.5478, 0.7363, 0.5492, 0.7485, 0.5351, 0.75, 0.5478, 0.01365, 0.5347, 0.01223, 0.5351, 0.0, 0.5492, 0.001539, 0.3838, 0.7378, 0.5347, 0.7378, 0.5351, 0.75, 0.375, 0.75, 0.5347, 0.01223, 0.3838, 0.01223, 0.375, 0.0, 0.5351, 0.0, 0.3838, 0.2378, 0.5347, 0.2378, 0.5351, 0.25, 0.375, 0.25, 0.5347, 0.5122, 0.3838, 0.5122, 0.375, 0.5, 0.5351, 0.5, 0.6152, 0.1426, 0.6162, 0.125, 0.625, 0.125, 0.6239, 0.1446, 0.6162, 0.625, 0.6152, 0.6074, 0.6239, 0.6054, 0.625, 0.625, 0.5478, 0.5137, 0.5601, 0.5178, 0.5601, 0.2322, 0.5478, 0.2363, 0.5601, 0.5178, 0.5719, 0.5246, 0.5719, 0.2254, 0.5601, 0.2322, 0.5719, 0.5246, 0.5828, 0.5338, 0.5828, 0.2162, 0.5719, 0.2254, 0.5828, 0.5338, 0.5924, 0.5453, 0.5924, 0.2047, 0.5828, 0.2162, 0.5924, 0.5453, 0.6007, 0.5587, 0.6007, 0.1913, 0.5924, 0.2047, 0.6007, 0.5587, 0.6073, 0.5738, 0.6073, 0.1762, 0.6007, 0.1913, 0.6073, 0.5738, 0.6122, 0.5902, 0.6122, 0.1598, 0.6073, 0.1762, 0.6122, 0.5902, 0.6152, 0.6074, 0.6152, 0.1426, 0.6122, 0.1598, 0.6152, 0.6074, 0.6162, 0.625, 0.6162, 0.125, 0.6152, 0.1426, 0.6162, 0.625, 0.6152, 0.6426, 0.6152, 0.1074, 0.6162, 0.125, 0.6152, 0.6426, 0.6122, 0.6598, 0.6122, 0.09016, 0.6152, 0.1074, 0.6122, 0.6598, 0.6073, 0.6762, 0.6073, 0.07382, 0.6122, 0.09016, 0.6073, 0.6762, 0.6007, 0.6913, 0.6007, 0.05874, 0.6073, 0.07382, 0.6007, 0.6913, 0.5924, 0.7047, 0.5924, 0.04529, 0.6007, 0.05874, 0.5924, 0.7047, 0.5828, 0.7162, 0.5828, 0.0338, 0.5924, 0.04529, 0.5828, 0.7162, 0.5719, 0.7254, 0.5719, 0.02455, 0.5828, 0.0338, 0.5719, 0.7254, 0.5601, 0.7322, 0.5601, 0.01778, 0.5719, 0.02455, 0.5601, 0.7322, 0.5478, 0.7363, 0.5478, 0.01365, 0.5601, 0.01778, 0.5478, 0.7363, 0.5347, 0.7378, 0.5347, 0.01223, 0.5478, 0.01365, 0.5347, 0.7378, 0.3838, 0.7378, 0.3838, 0.01223, 0.5347, 0.01223, 0.3838, 0.7378, 0.3838, 0.5122, 0.3838, 0.2378, 0.3838, 0.01223])
me_cube.materials.append(mat_material_005)
me_cube.update()
me_cube_002 = bpy.data.meshes.new('Cube.002')
me_cube_002.from_pydata([(-1.0, -1.0, -1.0), (-1.0, 1.0, -1.0), (1.0, -1.0, -1.0), (1.0, 1.0, -1.0), (-1.0, -1.0, 0.0), (-1.0, 0.0, 1.0), (-1.0, -0.9877, 0.1564), (-1.0, -0.9511, 0.309), (-1.0, -0.891, 0.454), (-1.0, -0.809, 0.5878), (-1.0, -0.7071, 0.7071), (-1.0, -0.5878, 0.809), (-1.0, -0.454, 0.891), (-1.0, -0.309, 0.9511), (-1.0, -0.1564, 0.9877), (-1.0, 0.0, 1.0), (-1.0, 1.0, 0.0), (-1.0, 0.1564, 0.9877), (-1.0, 0.309, 0.9511), (-1.0, 0.454, 0.891), (-1.0, 0.5878, 0.809), (-1.0, 0.7071, 0.7071), (-1.0, 0.809, 0.5878), (-1.0, 0.891, 0.454), (-1.0, 0.9511, 0.309), (-1.0, 0.9877, 0.1564), (1.0, 0.0, 1.0), (1.0, -1.0, 0.0), (1.0, -0.1564, 0.9877), (1.0, -0.309, 0.9511), (1.0, -0.454, 0.891), (1.0, -0.5878, 0.809), (1.0, -0.7071, 0.7071), (1.0, -0.809, 0.5878), (1.0, -0.891, 0.454), (1.0, -0.9511, 0.309), (1.0, -0.9877, 0.1564), (1.0, 1.0, 0.0), (1.0, 0.0, 1.0), (1.0, 0.9877, 0.1564), (1.0, 0.9511, 0.309), (1.0, 0.891, 0.454), (1.0, 0.809, 0.5878), (1.0, 0.7071, 0.7071), (1.0, 0.5878, 0.809), (1.0, 0.454, 0.891), (1.0, 0.309, 0.9511), (1.0, 0.1564, 0.9877)], [], [(38, 15, 5, 26), (3, 37, 39, 40, 41, 42, 43, 44, 45, 46, 47, 38, 26, 28, 29, 30, 31, 32, 33, 34, 35, 36, 27, 2), (0, 4, 6, 7, 8, 9, 10, 11, 12, 13, 14, 5, 15, 17, 18, 19, 20, 21, 22, 23, 24, 25, 16, 1), (1, 3, 2, 0), (1, 16, 37, 3), (15, 38, 47, 17), (17, 47, 46, 18), (18, 46, 45, 19), (19, 45, 44, 20), (20, 44, 43, 21), (21, 43, 42, 22), (22, 42, 41, 23), (23, 41, 40, 24), (24, 40, 39, 25), (25, 39, 37, 16), (26, 5, 14, 28), (28, 14, 13, 29), (29, 13, 12, 30), (30, 12, 11, 31), (31, 11, 10, 32), (32, 10, 9, 33), (33, 9, 8, 34), (34, 8, 7, 35), (35, 7, 6, 36), (36, 6, 4, 27), (2, 27, 4, 0)])
_uv = me_cube_002.uv_layers.new(name='UVMap')
_uv.uv.foreach_set('vector', [0.625, 0.625, 0.875, 0.625, 0.875, 0.625, 0.625, 0.625, 0.375, 0.5, 0.5, 0.5, 0.5196, 0.5015, 0.5386, 0.5061, 0.5567, 0.5136, 0.5735, 0.5239, 0.5884, 0.5366, 0.6011, 0.5515, 0.6114, 0.5683, 0.6189, 0.5864, 0.6235, 0.6054, 0.625, 0.625, 0.625, 0.625, 0.6235, 0.6446, 0.6189, 0.6636, 0.6114, 0.6817, 0.6011, 0.6985, 0.5884, 0.7134, 0.5735, 0.7261, 0.5567, 0.7364, 0.5386, 0.7439, 0.5196, 0.7485, 0.5, 0.75, 0.375, 0.75, 0.375, 0.0, 0.5, 0.0, 0.5196, 0.001539, 0.5386, 0.006118, 0.5567, 0.01362, 0.5735, 0.02387, 0.5884, 0.03661, 0.6011, 0.05153, 0.6114, 0.06825, 0.6189, 0.08637, 0.6235, 0.1054, 0.625, 0.125, 0.625, 0.125, 0.6235, 0.1446, 0.6189, 0.1636, 0.6114, 0.1817, 0.6011, 0.1985, 0.5884, 0.2134, 0.5735, 0.2261, 0.5567, 0.2364, 0.5386, 0.2439, 0.5196, 0.2485, 0.5, 0.25, 0.375, 0.25, 0.125, 0.5, 0.375, 0.5, 0.375, 0.75, 0.125, 0.75, 0.375, 0.25, 0.5, 0.25, 0.5, 0.5, 0.375, 0.5, 0.875, 0.625, 0.625, 0.625, 0.625, 0.6054, 0.875, 0.6054, 0.875, 0.6054, 0.625, 0.6054, 0.625, 0.5864, 0.875, 0.5864, 0.875, 0.5864, 0.625, 0.5864, 0.625, 0.5683, 0.875, 0.5683, 0.875, 0.5683, 0.625, 0.5683, 0.625, 0.5515, 0.875, 0.5515, 0.875, 0.5515, 0.625, 0.5515, 0.625, 0.5, 0.875, 0.5, 0.625, 0.25, 0.625, 0.5, 0.5735, 0.5, 0.5735, 0.25, 0.5735, 0.25, 0.5735, 0.5, 0.5567, 0.5, 0.5567, 0.25, 0.5567, 0.25, 0.5567, 0.5, 0.5386, 0.5, 0.5386, 0.25, 0.5386, 0.25, 0.5386, 0.5, 0.5196, 0.5, 0.5196, 0.25, 0.5196, 0.25, 0.5196, 0.5, 0.5, 0.5, 0.5, 0.25, 0.625, 0.625, 0.875, 0.625, 0.875, 0.6446, 0.625, 0.6446, 0.625, 0.6446, 0.875, 0.6446, 0.875, 0.6636, 0.625, 0.6636, 0.625, 0.6636, 0.875, 0.6636, 0.875, 0.6817, 0.625, 0.6817, 0.625, 0.6817, 0.875, 0.6817, 0.875, 0.6985, 0.625, 0.6985, 0.625, 0.6985, 0.875, 0.6985, 0.875, 0.75, 0.625, 0.75, 0.625, 0.75, 0.625, 1.0, 0.5735, 1.0, 0.5735, 0.75, 0.5735, 0.75, 0.5735, 1.0, 0.5567, 1.0, 0.5567, 0.75, 0.5567, 0.75, 0.5567, 1.0, 0.5386, 1.0, 0.5386, 0.75, 0.5386, 0.75, 0.5386, 1.0, 0.5196, 1.0, 0.5196, 0.75, 0.5196, 0.75, 0.5196, 1.0, 0.5, 1.0, 0.5, 0.75, 0.375, 0.75, 0.5, 0.75, 0.5, 1.0, 0.375, 1.0])
me_cube_002.update()

# ---- objects
ob_torus = bpy.data.objects.new('Torus', me_torus)
ob_plane_001 = bpy.data.objects.new('Plane.001', me_plane_002)
ob_cone = bpy.data.objects.new('Cone', me_cone_001)
ob_cylinder = bpy.data.objects.new('Cylinder', me_cylinder_004)
ob_cube = bpy.data.objects.new('Cube', me_cube)
ob_cube_001 = bpy.data.objects.new('Cube.001', me_cube_002)

# ---- transforms, parenting, visibility, modifiers, constraints
ob_torus.location = (0.0, 0.0, 5.352)
ob_torus.rotation_euler = (-0.005874, 0.002483, -0.001759)
ob_torus.scale = (1.0, 1.0, 35.61)
_m = ob_torus.modifiers.new('Boolean', 'BOOLEAN')
_m.object = ob_cube_001
ob_plane_001.location = (0.0, 0.0, 14.23)
_m = ob_plane_001.modifiers.new('Skin', 'SKIN')
_m = ob_plane_001.modifiers.new('Smooth', 'SMOOTH')
ob_cone.location = (0.02177, 0.0, 11.72)
ob_cone.scale = (7.55, 7.55, 1.0)
ob_cylinder.location = (0.03272, 0.0, 16.62)
ob_cylinder.scale = (4.0, 4.0, 5.114)
ob_cube.location = (7.256, -0.2546, 3.66)
ob_cube.scale = (0.4479, 0.8356, 0.8701)
ob_cube_001.parent = ob_cube
ob_cube_001.matrix_parent_inverse = Matrix(((2.233, -0.0, 0.0, -16.2), (-0.0, 1.197, -0.0, 0.0), (0.0, -0.0, 1.149, -4.206), (-0.0, 0.0, -0.0, 1.0)))
ob_cube_001.location = (7.976, -0.01116, 3.662)
ob_cube_001.scale = (1.0, 2.51, 3.429)
ob_cube_001.hide_viewport = True
ob_cube_001.hide_render = True

# ---- collection membership
col_collection.objects.link(ob_torus)
col_collection.objects.link(ob_plane_001)
col_collection.objects.link(ob_cone)
col_collection.objects.link(ob_cylinder)
col_collection.objects.link(ob_cube)
col_collection.objects.link(ob_cube_001)

# ---- scene / render settings (as saved in the file)
scene.frame_start = 1; scene.frame_end = 250; scene.frame_set(1)
scene.render.engine = 'BLENDER_EEVEE_NEXT'
scene.cycles.sampling_pattern = 'TABULATED_SOBOL'
scene.view_settings.view_transform = 'Filmic'
bpy.context.view_layer.update()

# ---- added for rendering (the .blend has no active camera and no usable light): camera, sun
cam_auto = bpy.data.cameras.new('AutoCamera')
cam_auto.lens = 50.0
cam_auto.sensor_width = 36.0
cam_auto.clip_end = 1000.0
ob_auto_camera = bpy.data.objects.new('AutoCamera', cam_auto)
scene.collection.objects.link(ob_auto_camera)
ob_auto_camera.location = (47.3523, -57.8149, 48.0658)
ob_auto_camera.rotation_euler = (1.09748, -7.21219e-08, 0.694738)
scene.camera = ob_auto_camera
light_auto_sun = bpy.data.lights.new('AutoSun', 'SUN')
light_auto_sun.energy = 3.0
light_auto_sun.angle = 0.0523599
ob_auto_sun = bpy.data.objects.new('AutoSun', light_auto_sun)
scene.collection.objects.link(ob_auto_sun)
ob_auto_sun.rotation_euler = (0.872665, 0.174533, 0.523599)
bpy.context.view_layer.update()
